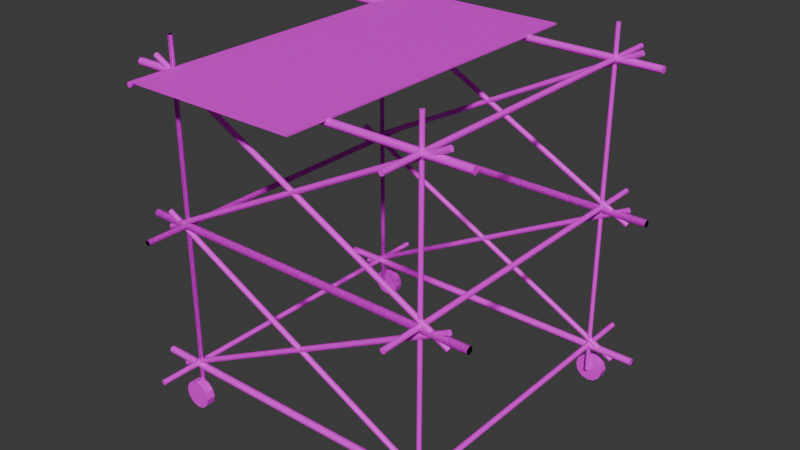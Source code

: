 # Source: scaffolding.blend  (saved by Blender 5.0.119; exported with 4.5.12 LTS)
import bpy
from mathutils import Matrix  # noqa: F401  (used for matrix-valued properties, if any)

bpy.ops.wm.read_factory_settings(use_empty=True)
scene = bpy.context.scene
scene.name = 'Scene'

# ---- collections
col_collection = bpy.data.collections.new('Collection'); scene.collection.children.link(col_collection)

# ---- images (referenced by path relative to the original .blend; pixels are not part of the script)
import os
ASSET_DIR = os.environ.get("B2B_ASSET_DIR", "")  # directory of the original .blend (textures are referenced by path, not embedded)
HERE = os.path.dirname(os.path.abspath(__file__))  # packed textures are extracted next to this script under _unpacked/

def load_image(name, relpath, width, height, colorspace="sRGB"):
    """Load a texture the original file referenced (path relative to the .blend, or extracted next to this script)."""
    p = next((c for c in (os.path.join(HERE, relpath), os.path.join(ASSET_DIR, relpath)) if relpath and os.path.exists(c)), "")
    if p:
        img = bpy.data.images.load(p, check_existing=True)
        img.name = name
    else:  # same state as the original file: an image datablock whose file is absent (Cycles renders it pink)
        img = bpy.data.images.new(name, width, height)
        img.source = "FILE"
        img.filepath = "//" + (relpath or name)
    img.colorspace_settings.name = colorspace
    return img
img_lightwood_jpg = load_image('lightwood.jpg', 'lightwood.jpg', 1024, 1024, 'sRGB')
img_wheel_jpg = load_image('wheel.jpg', 'wheel.jpg', 1024, 1024, 'sRGB')

# ---- materials (node trees are filled in below, after node groups)
mat_material_003 = bpy.data.materials.new('Material.003')
mat_material_002 = bpy.data.materials.new('Material.002')
mat_material_001 = bpy.data.materials.new('Material.001')

# ---- material node trees
mat_material_003.use_nodes = True; mat_material_003.node_tree.nodes.clear()
_N = mat_material_003.node_tree.nodes; _L = mat_material_003.node_tree.links
n0 = _N.new('ShaderNodeBsdfPrincipled'); n0.name = 'Principled BSDF'; n0.location = (-200, 100)
n1 = _N.new('ShaderNodeOutputMaterial'); n1.name = 'Material Output'; n1.location = (200, 100)
n2 = _N.new('ShaderNodeTexImage'); n2.name = 'Image Texture'; n2.location = (-490, 80)
n2.image = img_lightwood_jpg
_L.new(n0.outputs[0], n1.inputs[0])
_L.new(n2.outputs[0], n0.inputs[0])
n1.is_active_output = True
mat_material_002.use_nodes = True; mat_material_002.node_tree.nodes.clear()
_N = mat_material_002.node_tree.nodes; _L = mat_material_002.node_tree.links
n0 = _N.new('ShaderNodeBsdfPrincipled'); n0.name = 'Principled BSDF'; n0.location = (-200, 100)
n1 = _N.new('ShaderNodeOutputMaterial'); n1.name = 'Material Output'; n1.location = (200, 100)
n2 = _N.new('ShaderNodeTexImage'); n2.name = 'Image Texture'; n2.location = (-490, 80)
n2.image = img_lightwood_jpg
_L.new(n0.outputs[0], n1.inputs[0])
_L.new(n2.outputs[0], n0.inputs[0])
n1.is_active_output = True
mat_material_001.use_nodes = True; mat_material_001.node_tree.nodes.clear()
_N = mat_material_001.node_tree.nodes; _L = mat_material_001.node_tree.links
n0 = _N.new('ShaderNodeBsdfPrincipled'); n0.name = 'Principled BSDF'; n0.location = (-200, 100)
n1 = _N.new('ShaderNodeOutputMaterial'); n1.name = 'Material Output'; n1.location = (200, 100)
n2 = _N.new('ShaderNodeTexImage'); n2.name = 'Image Texture'; n2.location = (-490, 80)
n2.image = img_wheel_jpg
_L.new(n0.outputs[0], n1.inputs[0])
_L.new(n2.outputs[0], n0.inputs[0])
n1.is_active_output = True

# ---- world
world_world = bpy.data.worlds.new('World'); scene.world = world_world
world_world.use_nodes = True; world_world.node_tree.nodes.clear()
_N = world_world.node_tree.nodes; _L = world_world.node_tree.links
n0 = _N.new('ShaderNodeOutputWorld'); n0.name = 'World Output'; n0.location = (200, 100)
n1 = _N.new('ShaderNodeBackground'); n1.name = 'Background'; n1.location = (-200, 100)
n1.inputs[0].default_value = (0.05088, 0.05088, 0.05088, 1.0)
_L.new(n1.outputs[0], n0.inputs[0])
n0.is_active_output = True
world_world.color = (0.05088, 0.05088, 0.05088)
world_world.sun_shadow_jitter_overblur = 0.0

# ---- meshes
me_cube_001 = bpy.data.meshes.new('Cube.001')
me_cube_001.from_pydata([(-0.7405, -1.0, 0.8306), (-0.7405, -1.0, 0.8406), (-0.7405, 1.0, 0.8306), (-0.7405, 1.0, 0.8406), (0.2595, -1.0, 0.8306), (0.2595, -1.0, 0.8406), (0.2595, 1.0, 0.8306), (0.2595, 1.0, 0.8406), (0.7607, 1.0, -0.8128), (0.7607, -1.0, -0.8128), (0.7682, 1.0, -0.8148), (0.7682, -1.0, -0.8148), (0.7737, 1.0, -0.8203), (0.7737, -1.0, -0.8203), (0.7757, 1.0, -0.8278), (0.7757, -1.0, -0.8278), (0.7737, 1.0, -0.8353), (0.7737, -1.0, -0.8353), (0.7682, 1.0, -0.8408), (0.7682, -1.0, -0.8408), (0.7607, 1.0, -0.8428), (0.7607, -1.0, -0.8428), (0.7532, 1.0, -0.8408), (0.7532, -1.0, -0.8408), (0.7477, 1.0, -0.8353), (0.7477, -1.0, -0.8353), (0.7457, 1.0, -0.8278), (0.7457, -1.0, -0.8278), (0.7477, 1.0, -0.8203), (0.7477, -1.0, -0.8203), (0.7532, 1.0, -0.8148), (0.7532, -1.0, -0.8148), (-0.8746, 0.765, -0.04259), (0.9023, 0.765, 0.8752), (-0.8712, 0.763, -0.04925), (0.9058, 0.763, 0.8686), (-0.8687, 0.7575, -0.05413), (0.9083, 0.7575, 0.8637), (-0.8677, 0.75, -0.05592), (0.9092, 0.75, 0.8619), (-0.8687, 0.7425, -0.05413), (0.9083, 0.7425, 0.8637), (-0.8712, 0.737, -0.04925), (0.9058, 0.737, 0.8686), (-0.8746, 0.735, -0.04259), (0.9023, 0.735, 0.8752), (-0.8781, 0.737, -0.03592), (0.8989, 0.737, 0.8819), (-0.8806, 0.7425, -0.03105), (0.8964, 0.7425, 0.8868), (-0.8815, 0.75, -0.02926), (0.8955, 0.75, 0.8886), (-0.8806, 0.7575, -0.03105), (0.8964, 0.7575, 0.8868), (-0.8781, 0.763, -0.03592), (0.8989, 0.763, 0.8819), (-0.8746, 0.765, 0.04259), (0.9023, 0.765, -0.8752), (-0.8712, 0.763, 0.04925), (0.9058, 0.763, -0.8686), (-0.8687, 0.7575, 0.05413), (0.9083, 0.7575, -0.8637), (-0.8677, 0.75, 0.05592), (0.9092, 0.75, -0.8619), (-0.8687, 0.7425, 0.05413), (0.9083, 0.7425, -0.8637), (-0.8712, 0.737, 0.04925), (0.9058, 0.737, -0.8686), (-0.8746, 0.735, 0.04259), (0.9023, 0.735, -0.8752), (-0.8781, 0.737, 0.03592), (0.8989, 0.737, -0.8819), (-0.8806, 0.7425, 0.03105), (0.8964, 0.7425, -0.8868), (-0.8815, 0.75, 0.02926), (0.8955, 0.75, -0.8886), (-0.8806, 0.7575, 0.03105), (0.8964, 0.7575, -0.8868), (-0.8781, 0.763, 0.03592), (0.8989, 0.763, -0.8819), (0.9151, 0.765, -0.04259), (-0.8619, 0.765, 0.8752), (0.9117, 0.763, -0.04925), (-0.8653, 0.763, 0.8686), (0.9091, 0.7575, -0.05413), (-0.8678, 0.7575, 0.8637), (0.9082, 0.75, -0.05592), (-0.8688, 0.75, 0.8619), (0.9091, 0.7425, -0.05413), (-0.8678, 0.7425, 0.8637), (0.9117, 0.737, -0.04925), (-0.8653, 0.737, 0.8686), (0.9151, 0.735, -0.04259), (-0.8619, 0.735, 0.8752), (0.9185, 0.737, -0.03592), (-0.8584, 0.737, 0.8819), (0.9211, 0.7425, -0.03105), (-0.8559, 0.7425, 0.8868), (0.922, 0.75, -0.02926), (-0.855, 0.75, 0.8886), (0.9211, 0.7575, -0.03105), (-0.8559, 0.7575, 0.8868), (0.9185, 0.763, -0.03592), (-0.8584, 0.763, 0.8819), (0.9151, 0.765, 0.04259), (-0.8619, 0.765, -0.8752), (0.9117, 0.763, 0.04925), (-0.8653, 0.763, -0.8686), (0.9091, 0.7575, 0.05413), (-0.8678, 0.7575, -0.8637), (0.9082, 0.75, 0.05592), (-0.8688, 0.75, -0.8619), (0.9091, 0.7425, 0.05413), (-0.8678, 0.7425, -0.8637), (0.9117, 0.737, 0.04925), (-0.8653, 0.737, -0.8686), (0.9151, 0.735, 0.04259), (-0.8619, 0.735, -0.8752), (0.9185, 0.737, 0.03592), (-0.8584, 0.737, -0.8819), (0.9211, 0.7425, 0.03105), (-0.8559, 0.7425, -0.8868), (0.922, 0.75, 0.02926), (-0.855, 0.75, -0.8886), (0.9211, 0.7575, 0.03105), (-0.8559, 0.7575, -0.8868), (0.9185, 0.763, 0.03592), (-0.8584, 0.763, -0.8819), (-0.7421, 0.7625, -1.0), (-0.7421, 0.7625, 1.0), (-0.7358, 0.7608, -1.0), (-0.7358, 0.7608, 1.0), (-0.7312, 0.7563, -1.0), (-0.7312, 0.7563, 1.0), (-0.7296, 0.75, -1.0), (-0.7296, 0.75, 1.0), (-0.7312, 0.7437, -1.0), (-0.7312, 0.7438, 1.0), (-0.7358, 0.7392, -1.0), (-0.7358, 0.7392, 1.0), (-0.7421, 0.7375, -1.0), (-0.7421, 0.7375, 1.0), (-0.7483, 0.7392, -1.0), (-0.7483, 0.7392, 1.0), (-0.7529, 0.7437, -1.0), (-0.7529, 0.7438, 1.0), (-0.7546, 0.75, -1.0), (-0.7546, 0.75, 1.0), (-0.7529, 0.7563, -1.0), (-0.7529, 0.7563, 1.0), (-0.7483, 0.7608, -1.0), (-0.7483, 0.7608, 1.0), (-0.7421, 0.7625, -1.0), (-0.7421, 0.7625, 1.0), (-0.7358, 0.7608, -1.0), (-0.7358, 0.7608, 1.0), (-0.7312, 0.7563, -1.0), (-0.7312, 0.7563, 1.0), (-0.7296, 0.75, -1.0), (-0.7296, 0.75, 1.0), (-0.7312, 0.7437, -1.0), (-0.7312, 0.7438, 1.0), (-0.7358, 0.7392, -1.0), (-0.7358, 0.7392, 1.0), (-0.7421, 0.7375, -1.0), (-0.7421, 0.7375, 1.0), (-0.7483, 0.7392, -1.0), (-0.7483, 0.7392, 1.0), (-0.7529, 0.7437, -1.0), (-0.7529, 0.7438, 1.0), (-0.7546, 0.75, -1.0), (-0.7546, 0.75, 1.0), (-0.7529, 0.7563, -1.0), (-0.7529, 0.7563, 1.0), (-0.7483, 0.7608, -1.0), (-0.7483, 0.7608, 1.0), (0.7573, 0.7625, -1.0), (0.7573, 0.7625, 1.0), (0.7635, 0.7608, -1.0), (0.7635, 0.7608, 1.0), (0.7681, 0.7563, -1.0), (0.7681, 0.7563, 1.0), (0.7698, 0.75, -1.0), (0.7698, 0.75, 1.0), (0.7681, 0.7437, -1.0), (0.7681, 0.7438, 1.0), (0.7635, 0.7392, -1.0), (0.7635, 0.7392, 1.0), (0.7573, 0.7375, -1.0), (0.7573, 0.7375, 1.0), (0.751, 0.7392, -1.0), (0.751, 0.7392, 1.0), (0.7465, 0.7437, -1.0), (0.7465, 0.7438, 1.0), (0.7448, 0.75, -1.0), (0.7448, 0.75, 1.0), (0.7465, 0.7563, -1.0), (0.7465, 0.7563, 1.0), (0.751, 0.7608, -1.0), (0.751, 0.7608, 1.0), (-0.9798, 0.77, -5.96e-08), (1.02, 0.77, -1.192e-07), (-0.9798, 0.7673, -0.01), (1.02, 0.7673, -0.01), (-0.9798, 0.76, -0.01732), (1.02, 0.76, -0.01732), (-0.9798, 0.75, -0.02), (1.02, 0.75, -0.02), (-0.9798, 0.74, -0.01732), (1.02, 0.74, -0.01732), (-0.9798, 0.7327, -0.01), (1.02, 0.7327, -0.01), (-0.9798, 0.73, -5.96e-08), (1.02, 0.73, -1.192e-07), (-0.9798, 0.7327, 0.01), (1.02, 0.7327, 0.01), (-0.9798, 0.74, 0.01732), (1.02, 0.74, 0.01732), (-0.9798, 0.75, 0.02), (1.02, 0.75, 0.02), (-0.9798, 0.76, 0.01732), (1.02, 0.76, 0.01732), (-0.9798, 0.7673, 0.01), (1.02, 0.7673, 0.01), (-0.9798, 0.77, -5.96e-08), (1.02, 0.77, -1.192e-07), (-0.9798, 0.7673, -0.01), (1.02, 0.7673, -0.01), (-0.9798, 0.76, -0.01732), (1.02, 0.76, -0.01732), (-0.9798, 0.75, -0.02), (1.02, 0.75, -0.02), (-0.9798, 0.74, -0.01732), (1.02, 0.74, -0.01732), (-0.9798, 0.7327, -0.01), (1.02, 0.7327, -0.01), (-0.9798, 0.73, -5.96e-08), (1.02, 0.73, -1.192e-07), (-0.9798, 0.7327, 0.01), (1.02, 0.7327, 0.01), (-0.9798, 0.74, 0.01732), (1.02, 0.74, 0.01732), (-0.9798, 0.75, 0.02), (1.02, 0.75, 0.02), (-0.9798, 0.76, 0.01732), (1.02, 0.76, 0.01732), (-0.9798, 0.7673, 0.01), (1.02, 0.7673, 0.01), (-0.9798, 0.77, 0.8172), (1.02, 0.77, 0.8172), (-0.9798, 0.7673, 0.8072), (1.02, 0.7673, 0.8072), (-0.9798, 0.76, 0.7998), (1.02, 0.76, 0.7998), (-0.9798, 0.75, 0.7972), (1.02, 0.75, 0.7972), (-0.9798, 0.74, 0.7998), (1.02, 0.74, 0.7998), (-0.9798, 0.7327, 0.8072), (1.02, 0.7327, 0.8072), (-0.9798, 0.73, 0.8172), (1.02, 0.73, 0.8172), (-0.9798, 0.7327, 0.8272), (1.02, 0.7327, 0.8272), (-0.9798, 0.74, 0.8345), (1.02, 0.74, 0.8345), (-0.9798, 0.75, 0.8372), (1.02, 0.75, 0.8372), (-0.9798, 0.76, 0.8345), (1.02, 0.76, 0.8345), (-0.9798, 0.7673, 0.8272), (1.02, 0.7673, 0.8272), (-0.9798, 0.77, -0.8392), (1.02, 0.77, -0.8392), (-0.9798, 0.7673, -0.8492), (1.02, 0.7673, -0.8492), (-0.9798, 0.76, -0.8566), (1.02, 0.76, -0.8566), (-0.9798, 0.75, -0.8592), (1.02, 0.75, -0.8592), (-0.9798, 0.74, -0.8566), (1.02, 0.74, -0.8566), (-0.9798, 0.7327, -0.8492), (1.02, 0.7327, -0.8492), (-0.9798, 0.73, -0.8392), (1.02, 0.73, -0.8392), (-0.9798, 0.7327, -0.8292), (1.02, 0.7327, -0.8292), (-0.9798, 0.74, -0.8219), (1.02, 0.74, -0.8219), (-0.9798, 0.75, -0.8192), (1.02, 0.75, -0.8192), (-0.9798, 0.76, -0.8219), (1.02, 0.76, -0.8219), (-0.9798, 0.7673, -0.8292), (1.02, 0.7673, -0.8292), (-0.8746, -0.765, -0.04259), (0.9023, -0.765, 0.8752), (-0.8712, -0.763, -0.04925), (0.9058, -0.763, 0.8686), (-0.8687, -0.7575, -0.05413), (0.9083, -0.7575, 0.8637), (-0.8677, -0.75, -0.05592), (0.9092, -0.75, 0.8619), (-0.8687, -0.7425, -0.05413), (0.9083, -0.7425, 0.8637), (-0.8712, -0.737, -0.04925), (0.9058, -0.737, 0.8686), (-0.8746, -0.735, -0.04259), (0.9023, -0.735, 0.8752), (-0.8781, -0.737, -0.03592), (0.8989, -0.737, 0.8819), (-0.8806, -0.7425, -0.03105), (0.8964, -0.7425, 0.8868), (-0.8815, -0.75, -0.02926), (0.8955, -0.75, 0.8886), (-0.8806, -0.7575, -0.03105), (0.8964, -0.7575, 0.8868), (-0.8781, -0.763, -0.03592), (0.8989, -0.763, 0.8819), (-0.8746, -0.765, 0.04259), (0.9023, -0.765, -0.8752), (-0.8712, -0.763, 0.04925), (0.9058, -0.763, -0.8686), (-0.8687, -0.7575, 0.05413), (0.9083, -0.7575, -0.8637), (-0.8677, -0.75, 0.05592), (0.9092, -0.75, -0.8619), (-0.8687, -0.7425, 0.05413), (0.9083, -0.7425, -0.8637), (-0.8712, -0.737, 0.04925), (0.9058, -0.737, -0.8686), (-0.8746, -0.735, 0.04259), (0.9023, -0.735, -0.8752), (-0.8781, -0.737, 0.03592), (0.8989, -0.737, -0.8819), (-0.8806, -0.7425, 0.03105), (0.8964, -0.7425, -0.8868), (-0.8815, -0.75, 0.02926), (0.8955, -0.75, -0.8886), (-0.8806, -0.7575, 0.03105), (0.8964, -0.7575, -0.8868), (-0.8781, -0.763, 0.03592), (0.8989, -0.763, -0.8819), (0.9151, -0.765, -0.04259), (-0.8619, -0.765, 0.8752), (0.9117, -0.763, -0.04925), (-0.8653, -0.763, 0.8686), (0.9091, -0.7575, -0.05413), (-0.8678, -0.7575, 0.8637), (0.9082, -0.75, -0.05592), (-0.8688, -0.75, 0.8619), (0.9091, -0.7425, -0.05413), (-0.8678, -0.7425, 0.8637), (0.9117, -0.737, -0.04925), (-0.8653, -0.737, 0.8686), (0.9151, -0.735, -0.04259), (-0.8619, -0.735, 0.8752), (0.9185, -0.737, -0.03592), (-0.8584, -0.737, 0.8819), (0.9211, -0.7425, -0.03105), (-0.8559, -0.7425, 0.8868), (0.922, -0.75, -0.02926), (-0.855, -0.75, 0.8886), (0.9211, -0.7575, -0.03105), (-0.8559, -0.7575, 0.8868), (0.9185, -0.763, -0.03592), (-0.8584, -0.763, 0.8819), (0.9151, -0.765, 0.04259), (-0.8619, -0.765, -0.8752), (0.9117, -0.763, 0.04925), (-0.8653, -0.763, -0.8686), (0.9091, -0.7575, 0.05413), (-0.8678, -0.7575, -0.8637), (0.9082, -0.75, 0.05592), (-0.8688, -0.75, -0.8619), (0.9091, -0.7425, 0.05413), (-0.8678, -0.7425, -0.8637), (0.9117, -0.737, 0.04925), (-0.8653, -0.737, -0.8686), (0.9151, -0.735, 0.04259), (-0.8619, -0.735, -0.8752), (0.9185, -0.737, 0.03592), (-0.8584, -0.737, -0.8819), (0.9211, -0.7425, 0.03105), (-0.8559, -0.7425, -0.8868), (0.922, -0.75, 0.02926), (-0.855, -0.75, -0.8886), (0.9211, -0.7575, 0.03105), (-0.8559, -0.7575, -0.8868), (0.9185, -0.763, 0.03592), (-0.8584, -0.763, -0.8819), (-0.7421, -0.7625, -1.0), (-0.7421, -0.7625, 1.0), (-0.7358, -0.7608, -1.0), (-0.7358, -0.7608, 1.0), (-0.7312, -0.7563, -1.0), (-0.7312, -0.7562, 1.0), (-0.7296, -0.75, -1.0), (-0.7296, -0.75, 1.0), (-0.7312, -0.7437, -1.0), (-0.7312, -0.7437, 1.0), (-0.7358, -0.7392, -1.0), (-0.7358, -0.7392, 1.0), (-0.7421, -0.7375, -1.0), (-0.7421, -0.7375, 1.0), (-0.7483, -0.7392, -1.0), (-0.7483, -0.7392, 1.0), (-0.7529, -0.7437, -1.0), (-0.7529, -0.7437, 1.0), (-0.7546, -0.75, -1.0), (-0.7546, -0.75, 1.0), (-0.7529, -0.7563, -1.0), (-0.7529, -0.7562, 1.0), (-0.7483, -0.7608, -1.0), (-0.7483, -0.7608, 1.0), (-0.7421, -0.7625, -1.0), (-0.7421, -0.7625, 1.0), (-0.7358, -0.7608, -1.0), (-0.7358, -0.7608, 1.0), (-0.7312, -0.7563, -1.0), (-0.7312, -0.7562, 1.0), (-0.7296, -0.75, -1.0), (-0.7296, -0.75, 1.0), (-0.7312, -0.7437, -1.0), (-0.7312, -0.7437, 1.0), (-0.7358, -0.7392, -1.0), (-0.7358, -0.7392, 1.0), (-0.7421, -0.7375, -1.0), (-0.7421, -0.7375, 1.0), (-0.7483, -0.7392, -1.0), (-0.7483, -0.7392, 1.0), (-0.7529, -0.7437, -1.0), (-0.7529, -0.7437, 1.0), (-0.7546, -0.75, -1.0), (-0.7546, -0.75, 1.0), (-0.7529, -0.7563, -1.0), (-0.7529, -0.7562, 1.0), (-0.7483, -0.7608, -1.0), (-0.7483, -0.7608, 1.0), (0.7573, -0.7625, -1.0), (0.7573, -0.7625, 1.0), (0.7635, -0.7608, -1.0), (0.7635, -0.7608, 1.0), (0.7681, -0.7563, -1.0), (0.7681, -0.7562, 1.0), (0.7698, -0.75, -1.0), (0.7698, -0.75, 1.0), (0.7681, -0.7437, -1.0), (0.7681, -0.7437, 1.0), (0.7635, -0.7392, -1.0), (0.7635, -0.7392, 1.0), (0.7573, -0.7375, -1.0), (0.7573, -0.7375, 1.0), (0.751, -0.7392, -1.0), (0.751, -0.7392, 1.0), (0.7465, -0.7437, -1.0), (0.7465, -0.7437, 1.0), (0.7448, -0.75, -1.0), (0.7448, -0.75, 1.0), (0.7465, -0.7563, -1.0), (0.7465, -0.7562, 1.0), (0.751, -0.7608, -1.0), (0.751, -0.7608, 1.0), (-0.9798, -0.77, 0.0), (1.02, -0.77, -1.192e-07), (-0.9798, -0.7673, -0.01), (1.02, -0.7673, -0.01), (-0.9798, -0.76, -0.01732), (1.02, -0.76, -0.01732), (-0.9798, -0.75, -0.02), (1.02, -0.75, -0.02), (-0.9798, -0.74, -0.01732), (1.02, -0.74, -0.01732), (-0.9798, -0.7327, -0.01), (1.02, -0.7327, -0.01), (-0.9798, -0.73, 0.0), (1.02, -0.73, -1.192e-07), (-0.9798, -0.7327, 0.01), (1.02, -0.7327, 0.01), (-0.9798, -0.74, 0.01732), (1.02, -0.74, 0.01732), (-0.9798, -0.75, 0.02), (1.02, -0.75, 0.02), (-0.9798, -0.76, 0.01732), (1.02, -0.76, 0.01732), (-0.9798, -0.7673, 0.01), (1.02, -0.7673, 0.01), (-0.9798, -0.77, 0.0), (1.02, -0.77, -1.192e-07), (-0.9798, -0.7673, -0.01), (1.02, -0.7673, -0.01), (-0.9798, -0.76, -0.01732), (1.02, -0.76, -0.01732), (-0.9798, -0.75, -0.02), (1.02, -0.75, -0.02), (-0.9798, -0.74, -0.01732), (1.02, -0.74, -0.01732), (-0.9798, -0.7327, -0.01), (1.02, -0.7327, -0.01), (-0.9798, -0.73, 0.0), (1.02, -0.73, -1.192e-07), (-0.9798, -0.7327, 0.01), (1.02, -0.7327, 0.01), (-0.9798, -0.74, 0.01732), (1.02, -0.74, 0.01732), (-0.9798, -0.75, 0.02), (1.02, -0.75, 0.02), (-0.9798, -0.76, 0.01732), (1.02, -0.76, 0.01732), (-0.9798, -0.7673, 0.01), (1.02, -0.7673, 0.01), (-0.9798, -0.77, 0.8172), (1.02, -0.77, 0.8172), (-0.9798, -0.7673, 0.8072), (1.02, -0.7673, 0.8072), (-0.9798, -0.76, 0.7998), (1.02, -0.76, 0.7998), (-0.9798, -0.75, 0.7972), (1.02, -0.75, 0.7972), (-0.9798, -0.74, 0.7998), (1.02, -0.74, 0.7998), (-0.9798, -0.7327, 0.8072), (1.02, -0.7327, 0.8072), (-0.9798, -0.73, 0.8172), (1.02, -0.73, 0.8172), (-0.9798, -0.7327, 0.8272), (1.02, -0.7327, 0.8272), (-0.9798, -0.74, 0.8345), (1.02, -0.74, 0.8345), (-0.9798, -0.75, 0.8372), (1.02, -0.75, 0.8372), (-0.9798, -0.76, 0.8345), (1.02, -0.76, 0.8345), (-0.9798, -0.7673, 0.8272), (1.02, -0.7673, 0.8272), (-0.9798, -0.77, -0.8392), (1.02, -0.77, -0.8392), (-0.9798, -0.7673, -0.8492), (1.02, -0.7673, -0.8492), (-0.9798, -0.76, -0.8566), (1.02, -0.76, -0.8566), (-0.9798, -0.75, -0.8592), (1.02, -0.75, -0.8592), (-0.9798, -0.74, -0.8566), (1.02, -0.74, -0.8566), (-0.9798, -0.7327, -0.8492), (1.02, -0.7327, -0.8492), (-0.9798, -0.73, -0.8392), (1.02, -0.73, -0.8392), (-0.9798, -0.7327, -0.8292), (1.02, -0.7327, -0.8292), (-0.9798, -0.74, -0.8219), (1.02, -0.74, -0.8219), (-0.9798, -0.75, -0.8192), (1.02, -0.75, -0.8192), (-0.9798, -0.76, -0.8219), (1.02, -0.76, -0.8219), (-0.9798, -0.7673, -0.8292), (1.02, -0.7673, -0.8292), (-0.7532, 1.0, 0.015), (-0.7532, -1.0, 0.015), (-0.7457, 1.0, 0.01299), (-0.7457, -1.0, 0.01299), (-0.7403, 1.0, 0.0075), (-0.7403, -1.0, 0.0075), (-0.7382, 1.0, 0.0), (-0.7382, -1.0, -1.192e-07), (-0.7403, 1.0, -0.0075), (-0.7403, -1.0, -0.0075), (-0.7457, 1.0, -0.01299), (-0.7457, -1.0, -0.01299), (-0.7532, 1.0, -0.015), (-0.7532, -1.0, -0.015), (-0.7607, 1.0, -0.01299), (-0.7607, -1.0, -0.01299), (-0.7662, 1.0, -0.0075), (-0.7662, -1.0, -0.0075), (-0.7682, 1.0, 0.0), (-0.7682, -1.0, -1.192e-07), (-0.7662, 1.0, 0.0075), (-0.7662, -1.0, 0.0075), (-0.7607, 1.0, 0.01299), (-0.7607, -1.0, 0.01299), (-0.7532, 1.0, 0.015), (-0.7532, -1.0, 0.015), (-0.7457, 1.0, 0.01299), (-0.7457, -1.0, 0.01299), (-0.7403, 1.0, 0.0075), (-0.7403, -1.0, 0.0075), (-0.7382, 1.0, 0.0), (-0.7382, -1.0, -1.192e-07), (-0.7403, 1.0, -0.0075), (-0.7403, -1.0, -0.0075), (-0.7457, 1.0, -0.01299), (-0.7457, -1.0, -0.01299), (-0.7532, 1.0, -0.015), (-0.7532, -1.0, -0.015), (-0.7607, 1.0, -0.01299), (-0.7607, -1.0, -0.01299), (-0.7662, 1.0, -0.0075), (-0.7662, -1.0, -0.0075), (-0.7682, 1.0, 0.0), (-0.7682, -1.0, -1.192e-07), (-0.7662, 1.0, 0.0075), (-0.7662, -1.0, 0.0075), (-0.7607, 1.0, 0.01299), (-0.7607, -1.0, 0.01299), (-0.7532, 1.0, 0.8335), (-0.7532, -1.0, 0.8335), (-0.7457, 1.0, 0.8314), (-0.7457, -1.0, 0.8314), (-0.7403, 1.0, 0.826), (-0.7403, -1.0, 0.826), (-0.7382, 1.0, 0.8185), (-0.7382, -1.0, 0.8185), (-0.7403, 1.0, 0.811), (-0.7403, -1.0, 0.811), (-0.7457, 1.0, 0.8055), (-0.7457, -1.0, 0.8055), (-0.7532, 1.0, 0.8035), (-0.7532, -1.0, 0.8035), (-0.7607, 1.0, 0.8055), (-0.7607, -1.0, 0.8055), (-0.7662, 1.0, 0.811), (-0.7662, -1.0, 0.811), (-0.7682, 1.0, 0.8185), (-0.7682, -1.0, 0.8185), (-0.7662, 1.0, 0.826), (-0.7662, -1.0, 0.826), (-0.7607, 1.0, 0.8314), (-0.7607, -1.0, 0.8314), (-0.7532, 1.0, -0.8105), (-0.7532, -1.0, -0.8105), (-0.7457, 1.0, -0.8125), (-0.7457, -1.0, -0.8125), (-0.7403, 1.0, -0.818), (-0.7403, -1.0, -0.818), (-0.7382, 1.0, -0.8255), (-0.7382, -1.0, -0.8255), (-0.7403, 1.0, -0.833), (-0.7403, -1.0, -0.833), (-0.7457, 1.0, -0.8384), (-0.7457, -1.0, -0.8384), (-0.7532, 1.0, -0.8405), (-0.7532, -1.0, -0.8405), (-0.7607, 1.0, -0.8384), (-0.7607, -1.0, -0.8384), (-0.7662, 1.0, -0.833), (-0.7662, -1.0, -0.833), (-0.7682, 1.0, -0.8255), (-0.7682, -1.0, -0.8255), (-0.7662, 1.0, -0.818), (-0.7662, -1.0, -0.818), (-0.7607, 1.0, -0.8125), (-0.7607, -1.0, -0.8125), (0.7607, 1.0, 0.8335), (0.7607, -1.0, 0.8335), (0.7682, 1.0, 0.8314), (0.7682, -1.0, 0.8314), (0.7737, 1.0, 0.826), (0.7737, -1.0, 0.826), (0.7757, 1.0, 0.8185), (0.7757, -1.0, 0.8185), (0.7737, 1.0, 0.811), (0.7737, -1.0, 0.811), (0.7682, 1.0, 0.8055), (0.7682, -1.0, 0.8055), (0.7607, 1.0, 0.8035), (0.7607, -1.0, 0.8035), (0.7532, 1.0, 0.8055), (0.7532, -1.0, 0.8055), (0.7477, 1.0, 0.811), (0.7477, -1.0, 0.811), (0.7457, 1.0, 0.8185), (0.7457, -1.0, 0.8185), (0.7477, 1.0, 0.826), (0.7477, -1.0, 0.826), (0.7532, 1.0, 0.8314), (0.7532, -1.0, 0.8314), (0.7607, 1.0, 0.02983), (0.7607, -1.0, 0.02983), (0.7682, 1.0, 0.02782), (0.7682, -1.0, 0.02782), (0.7737, 1.0, 0.02233), (0.7737, -1.0, 0.02233), (0.7757, 1.0, 0.01483), (0.7757, -1.0, 0.01483), (0.7737, 1.0, 0.007333), (0.7737, -1.0, 0.007333), (0.7682, 1.0, 0.001843), (0.7682, -1.0, 0.001843), (0.7607, 1.0, -0.0001669), (0.7607, -1.0, -0.0001671), (0.7532, 1.0, 0.001843), (0.7532, -1.0, 0.001843), (0.7477, 1.0, 0.007333), (0.7477, -1.0, 0.007333), (0.7457, 1.0, 0.01483), (0.7457, -1.0, 0.01483), (0.7477, 1.0, 0.02233), (0.7477, -1.0, 0.02233), (0.7532, 1.0, 0.02782), (0.7532, -1.0, 0.02782), (0.7583, 0.8177, -0.9186), (0.7583, 0.7677, -0.9186), (0.7983, 0.8177, -0.9293), (0.7983, 0.7677, -0.9293), (0.8276, 0.8177, -0.9586), (0.8276, 0.7677, -0.9586), (0.8383, 0.8177, -0.9986), (0.8383, 0.7677, -0.9986), (0.8276, 0.8177, -1.039), (0.8276, 0.7677, -1.039), (0.7983, 0.8177, -1.068), (0.7983, 0.7677, -1.068), (0.7583, 0.8177, -1.079), (0.7583, 0.7677, -1.079), (0.7183, 0.8177, -1.068), (0.7183, 0.7677, -1.068), (0.689, 0.8177, -1.039), (0.689, 0.7677, -1.039), (0.6783, 0.8177, -0.9986), (0.6783, 0.7677, -0.9986), (0.689, 0.8177, -0.9586), (0.689, 0.7677, -0.9586), (0.7183, 0.8177, -0.9293), (0.7183, 0.7677, -0.9293), (-0.7305, 0.8177, -0.9186), (-0.7305, 0.7677, -0.9186), (-0.6905, 0.8177, -0.9293), (-0.6905, 0.7677, -0.9293), (-0.6612, 0.8177, -0.9586), (-0.6612, 0.7677, -0.9586), (-0.6505, 0.8177, -0.9986), (-0.6505, 0.7677, -0.9986), (-0.6612, 0.8177, -1.039), (-0.6612, 0.7677, -1.039), (-0.6905, 0.8177, -1.068), (-0.6905, 0.7677, -1.068), (-0.7305, 0.8177, -1.079), (-0.7305, 0.7677, -1.079), (-0.7705, 0.8177, -1.068), (-0.7705, 0.7677, -1.068), (-0.7998, 0.8177, -1.039), (-0.7998, 0.7677, -1.039), (-0.8105, 0.8177, -0.9986), (-0.8105, 0.7677, -0.9986), (-0.7998, 0.8177, -0.9586), (-0.7998, 0.7677, -0.9586), (-0.7705, 0.8177, -0.9293), (-0.7705, 0.7677, -0.9293), (-0.7305, -0.7578, -0.9186), (-0.7305, -0.8078, -0.9186), (-0.6905, -0.7578, -0.9293), (-0.6905, -0.8078, -0.9293), (-0.6612, -0.7578, -0.9586), (-0.6612, -0.8078, -0.9586), (-0.6505, -0.7578, -0.9986), (-0.6505, -0.8078, -0.9986), (-0.6612, -0.7578, -1.039), (-0.6612, -0.8078, -1.039), (-0.6905, -0.7578, -1.068), (-0.6905, -0.8078, -1.068), (-0.7305, -0.7578, -1.079), (-0.7305, -0.8078, -1.079), (-0.7705, -0.7578, -1.068), (-0.7705, -0.8078, -1.068), (-0.7998, -0.7578, -1.039), (-0.7998, -0.8078, -1.039), (-0.8105, -0.7578, -0.9986), (-0.8105, -0.8078, -0.9986), (-0.7998, -0.7578, -0.9586), (-0.7998, -0.8078, -0.9586), (-0.7705, -0.7578, -0.9293), (-0.7705, -0.8078, -0.9293), (0.7581, -0.7578, -0.9186), (0.7581, -0.8078, -0.9186), (0.7981, -0.7578, -0.9293), (0.7981, -0.8078, -0.9293), (0.8274, -0.7578, -0.9586), (0.8274, -0.8078, -0.9586), (0.8381, -0.7578, -0.9986), (0.8381, -0.8078, -0.9986), (0.8274, -0.7578, -1.039), (0.8274, -0.8078, -1.039), (0.7981, -0.7578, -1.068), (0.7981, -0.8078, -1.068), (0.7581, -0.7578, -1.079), (0.7581, -0.8078, -1.079), (0.7181, -0.7578, -1.068), (0.7181, -0.8078, -1.068), (0.6889, -0.7578, -1.039), (0.6889, -0.8078, -1.039), (0.6781, -0.7578, -0.9986), (0.6781, -0.8078, -0.9986), (0.6889, -0.7578, -0.9586), (0.6889, -0.8078, -0.9586), (0.7181, -0.7578, -0.9293), (0.7181, -0.8078, -0.9293)], [], [(0, 1, 3, 2), (2, 3, 7, 6), (6, 7, 5, 4), (4, 5, 1, 0), (2, 6, 4, 0), (7, 3, 1, 5), (8, 9, 11, 10), (10, 11, 13, 12), (12, 13, 15, 14), (14, 15, 17, 16), (16, 17, 19, 18), (18, 19, 21, 20), (20, 21, 23, 22), (22, 23, 25, 24), (24, 25, 27, 26), (26, 27, 29, 28), (11, 9, 31, 29, 27, 25, 23, 21, 19, 17, 15, 13), (28, 29, 31, 30), (30, 31, 9, 8), (8, 10, 12, 14, 16, 18, 20, 22, 24, 26, 28, 30), (32, 33, 35, 34), (34, 35, 37, 36), (36, 37, 39, 38), (38, 39, 41, 40), (40, 41, 43, 42), (42, 43, 45, 44), (44, 45, 47, 46), (46, 47, 49, 48), (48, 49, 51, 50), (50, 51, 53, 52), (35, 33, 55, 53, 51, 49, 47, 45, 43, 41, 39, 37), (52, 53, 55, 54), (54, 55, 33, 32), (32, 34, 36, 38, 40, 42, 44, 46, 48, 50, 52, 54), (56, 58, 59, 57), (58, 60, 61, 59), (60, 62, 63, 61), (62, 64, 65, 63), (64, 66, 67, 65), (66, 68, 69, 67), (68, 70, 71, 69), (70, 72, 73, 71), (72, 74, 75, 73), (74, 76, 77, 75), (59, 61, 63, 65, 67, 69, 71, 73, 75, 77, 79, 57), (76, 78, 79, 77), (78, 56, 57, 79), (56, 78, 76, 74, 72, 70, 68, 66, 64, 62, 60, 58), (80, 82, 83, 81), (82, 84, 85, 83), (84, 86, 87, 85), (86, 88, 89, 87), (88, 90, 91, 89), (90, 92, 93, 91), (92, 94, 95, 93), (94, 96, 97, 95), (96, 98, 99, 97), (98, 100, 101, 99), (83, 85, 87, 89, 91, 93, 95, 97, 99, 101, 103, 81), (100, 102, 103, 101), (102, 80, 81, 103), (80, 102, 100, 98, 96, 94, 92, 90, 88, 86, 84, 82), (104, 105, 107, 106), (106, 107, 109, 108), (108, 109, 111, 110), (110, 111, 113, 112), (112, 113, 115, 114), (114, 115, 117, 116), (116, 117, 119, 118), (118, 119, 121, 120), (120, 121, 123, 122), (122, 123, 125, 124), (107, 105, 127, 125, 123, 121, 119, 117, 115, 113, 111, 109), (124, 125, 127, 126), (126, 127, 105, 104), (104, 106, 108, 110, 112, 114, 116, 118, 120, 122, 124, 126), (128, 129, 131, 130), (130, 131, 133, 132), (132, 133, 135, 134), (134, 135, 137, 136), (136, 137, 139, 138), (138, 139, 141, 140), (140, 141, 143, 142), (142, 143, 145, 144), (144, 145, 147, 146), (146, 147, 149, 148), (131, 129, 151, 149, 147, 145, 143, 141, 139, 137, 135, 133), (148, 149, 151, 150), (150, 151, 129, 128), (128, 130, 132, 134, 136, 138, 140, 142, 144, 146, 148, 150), (152, 153, 155, 154), (154, 155, 157, 156), (156, 157, 159, 158), (158, 159, 161, 160), (160, 161, 163, 162), (162, 163, 165, 164), (164, 165, 167, 166), (166, 167, 169, 168), (168, 169, 171, 170), (170, 171, 173, 172), (155, 153, 175, 173, 171, 169, 167, 165, 163, 161, 159, 157), (172, 173, 175, 174), (174, 175, 153, 152), (152, 154, 156, 158, 160, 162, 164, 166, 168, 170, 172, 174), (176, 177, 179, 178), (178, 179, 181, 180), (180, 181, 183, 182), (182, 183, 185, 184), (184, 185, 187, 186), (186, 187, 189, 188), (188, 189, 191, 190), (190, 191, 193, 192), (192, 193, 195, 194), (194, 195, 197, 196), (179, 177, 199, 197, 195, 193, 191, 189, 187, 185, 183, 181), (196, 197, 199, 198), (198, 199, 177, 176), (176, 178, 180, 182, 184, 186, 188, 190, 192, 194, 196, 198), (200, 201, 203, 202), (202, 203, 205, 204), (204, 205, 207, 206), (206, 207, 209, 208), (208, 209, 211, 210), (210, 211, 213, 212), (212, 213, 215, 214), (214, 215, 217, 216), (216, 217, 219, 218), (218, 219, 221, 220), (203, 201, 223, 221, 219, 217, 215, 213, 211, 209, 207, 205), (220, 221, 223, 222), (222, 223, 201, 200), (200, 202, 204, 206, 208, 210, 212, 214, 216, 218, 220, 222), (224, 225, 227, 226), (226, 227, 229, 228), (228, 229, 231, 230), (230, 231, 233, 232), (232, 233, 235, 234), (234, 235, 237, 236), (236, 237, 239, 238), (238, 239, 241, 240), (240, 241, 243, 242), (242, 243, 245, 244), (227, 225, 247, 245, 243, 241, 239, 237, 235, 233, 231, 229), (244, 245, 247, 246), (246, 247, 225, 224), (224, 226, 228, 230, 232, 234, 236, 238, 240, 242, 244, 246), (248, 249, 251, 250), (250, 251, 253, 252), (252, 253, 255, 254), (254, 255, 257, 256), (256, 257, 259, 258), (258, 259, 261, 260), (260, 261, 263, 262), (262, 263, 265, 264), (264, 265, 267, 266), (266, 267, 269, 268), (251, 249, 271, 269, 267, 265, 263, 261, 259, 257, 255, 253), (268, 269, 271, 270), (270, 271, 249, 248), (248, 250, 252, 254, 256, 258, 260, 262, 264, 266, 268, 270), (272, 273, 275, 274), (274, 275, 277, 276), (276, 277, 279, 278), (278, 279, 281, 280), (280, 281, 283, 282), (282, 283, 285, 284), (284, 285, 287, 286), (286, 287, 289, 288), (288, 289, 291, 290), (290, 291, 293, 292), (275, 273, 295, 293, 291, 289, 287, 285, 283, 281, 279, 277), (292, 293, 295, 294), (294, 295, 273, 272), (272, 274, 276, 278, 280, 282, 284, 286, 288, 290, 292, 294), (296, 298, 299, 297), (298, 300, 301, 299), (300, 302, 303, 301), (302, 304, 305, 303), (304, 306, 307, 305), (306, 308, 309, 307), (308, 310, 311, 309), (310, 312, 313, 311), (312, 314, 315, 313), (314, 316, 317, 315), (299, 301, 303, 305, 307, 309, 311, 313, 315, 317, 319, 297), (316, 318, 319, 317), (318, 296, 297, 319), (296, 318, 316, 314, 312, 310, 308, 306, 304, 302, 300, 298), (320, 321, 323, 322), (322, 323, 325, 324), (324, 325, 327, 326), (326, 327, 329, 328), (328, 329, 331, 330), (330, 331, 333, 332), (332, 333, 335, 334), (334, 335, 337, 336), (336, 337, 339, 338), (338, 339, 341, 340), (323, 321, 343, 341, 339, 337, 335, 333, 331, 329, 327, 325), (340, 341, 343, 342), (342, 343, 321, 320), (320, 322, 324, 326, 328, 330, 332, 334, 336, 338, 340, 342), (344, 345, 347, 346), (346, 347, 349, 348), (348, 349, 351, 350), (350, 351, 353, 352), (352, 353, 355, 354), (354, 355, 357, 356), (356, 357, 359, 358), (358, 359, 361, 360), (360, 361, 363, 362), (362, 363, 365, 364), (347, 345, 367, 365, 363, 361, 359, 357, 355, 353, 351, 349), (364, 365, 367, 366), (366, 367, 345, 344), (344, 346, 348, 350, 352, 354, 356, 358, 360, 362, 364, 366), (368, 370, 371, 369), (370, 372, 373, 371), (372, 374, 375, 373), (374, 376, 377, 375), (376, 378, 379, 377), (378, 380, 381, 379), (380, 382, 383, 381), (382, 384, 385, 383), (384, 386, 387, 385), (386, 388, 389, 387), (371, 373, 375, 377, 379, 381, 383, 385, 387, 389, 391, 369), (388, 390, 391, 389), (390, 368, 369, 391), (368, 390, 388, 386, 384, 382, 380, 378, 376, 374, 372, 370), (392, 394, 395, 393), (394, 396, 397, 395), (396, 398, 399, 397), (398, 400, 401, 399), (400, 402, 403, 401), (402, 404, 405, 403), (404, 406, 407, 405), (406, 408, 409, 407), (408, 410, 411, 409), (410, 412, 413, 411), (395, 397, 399, 401, 403, 405, 407, 409, 411, 413, 415, 393), (412, 414, 415, 413), (414, 392, 393, 415), (392, 414, 412, 410, 408, 406, 404, 402, 400, 398, 396, 394), (416, 418, 419, 417), (418, 420, 421, 419), (420, 422, 423, 421), (422, 424, 425, 423), (424, 426, 427, 425), (426, 428, 429, 427), (428, 430, 431, 429), (430, 432, 433, 431), (432, 434, 435, 433), (434, 436, 437, 435), (419, 421, 423, 425, 427, 429, 431, 433, 435, 437, 439, 417), (436, 438, 439, 437), (438, 416, 417, 439), (416, 438, 436, 434, 432, 430, 428, 426, 424, 422, 420, 418), (440, 442, 443, 441), (442, 444, 445, 443), (444, 446, 447, 445), (446, 448, 449, 447), (448, 450, 451, 449), (450, 452, 453, 451), (452, 454, 455, 453), (454, 456, 457, 455), (456, 458, 459, 457), (458, 460, 461, 459), (443, 445, 447, 449, 451, 453, 455, 457, 459, 461, 463, 441), (460, 462, 463, 461), (462, 440, 441, 463), (440, 462, 460, 458, 456, 454, 452, 450, 448, 446, 444, 442), (464, 466, 467, 465), (466, 468, 469, 467), (468, 470, 471, 469), (470, 472, 473, 471), (472, 474, 475, 473), (474, 476, 477, 475), (476, 478, 479, 477), (478, 480, 481, 479), (480, 482, 483, 481), (482, 484, 485, 483), (467, 469, 471, 473, 475, 477, 479, 481, 483, 485, 487, 465), (484, 486, 487, 485), (486, 464, 465, 487), (464, 486, 484, 482, 480, 478, 476, 474, 472, 470, 468, 466), (488, 490, 491, 489), (490, 492, 493, 491), (492, 494, 495, 493), (494, 496, 497, 495), (496, 498, 499, 497), (498, 500, 501, 499), (500, 502, 503, 501), (502, 504, 505, 503), (504, 506, 507, 505), (506, 508, 509, 507), (491, 493, 495, 497, 499, 501, 503, 505, 507, 509, 511, 489), (508, 510, 511, 509), (510, 488, 489, 511), (488, 510, 508, 506, 504, 502, 500, 498, 496, 494, 492, 490), (512, 514, 515, 513), (514, 516, 517, 515), (516, 518, 519, 517), (518, 520, 521, 519), (520, 522, 523, 521), (522, 524, 525, 523), (524, 526, 527, 525), (526, 528, 529, 527), (528, 530, 531, 529), (530, 532, 533, 531), (515, 517, 519, 521, 523, 525, 527, 529, 531, 533, 535, 513), (532, 534, 535, 533), (534, 512, 513, 535), (512, 534, 532, 530, 528, 526, 524, 522, 520, 518, 516, 514), (536, 538, 539, 537), (538, 540, 541, 539), (540, 542, 543, 541), (542, 544, 545, 543), (544, 546, 547, 545), (546, 548, 549, 547), (548, 550, 551, 549), (550, 552, 553, 551), (552, 554, 555, 553), (554, 556, 557, 555), (539, 541, 543, 545, 547, 549, 551, 553, 555, 557, 559, 537), (556, 558, 559, 557), (558, 536, 537, 559), (536, 558, 556, 554, 552, 550, 548, 546, 544, 542, 540, 538), (560, 561, 563, 562), (562, 563, 565, 564), (564, 565, 567, 566), (566, 567, 569, 568), (568, 569, 571, 570), (570, 571, 573, 572), (572, 573, 575, 574), (574, 575, 577, 576), (576, 577, 579, 578), (578, 579, 581, 580), (563, 561, 583, 581, 579, 577, 575, 573, 571, 569, 567, 565), (580, 581, 583, 582), (582, 583, 561, 560), (560, 562, 564, 566, 568, 570, 572, 574, 576, 578, 580, 582), (584, 585, 587, 586), (586, 587, 589, 588), (588, 589, 591, 590), (590, 591, 593, 592), (592, 593, 595, 594), (594, 595, 597, 596), (596, 597, 599, 598), (598, 599, 601, 600), (600, 601, 603, 602), (602, 603, 605, 604), (587, 585, 607, 605, 603, 601, 599, 597, 595, 593, 591, 589), (604, 605, 607, 606), (606, 607, 585, 584), (584, 586, 588, 590, 592, 594, 596, 598, 600, 602, 604, 606), (608, 609, 611, 610), (610, 611, 613, 612), (612, 613, 615, 614), (614, 615, 617, 616), (616, 617, 619, 618), (618, 619, 621, 620), (620, 621, 623, 622), (622, 623, 625, 624), (624, 625, 627, 626), (626, 627, 629, 628), (611, 609, 631, 629, 627, 625, 623, 621, 619, 617, 615, 613), (628, 629, 631, 630), (630, 631, 609, 608), (608, 610, 612, 614, 616, 618, 620, 622, 624, 626, 628, 630), (632, 633, 635, 634), (634, 635, 637, 636), (636, 637, 639, 638), (638, 639, 641, 640), (640, 641, 643, 642), (642, 643, 645, 644), (644, 645, 647, 646), (646, 647, 649, 648), (648, 649, 651, 650), (650, 651, 653, 652), (635, 633, 655, 653, 651, 649, 647, 645, 643, 641, 639, 637), (652, 653, 655, 654), (654, 655, 633, 632), (632, 634, 636, 638, 640, 642, 644, 646, 648, 650, 652, 654), (656, 657, 659, 658), (658, 659, 661, 660), (660, 661, 663, 662), (662, 663, 665, 664), (664, 665, 667, 666), (666, 667, 669, 668), (668, 669, 671, 670), (670, 671, 673, 672), (672, 673, 675, 674), (674, 675, 677, 676), (659, 657, 679, 677, 675, 673, 671, 669, 667, 665, 663, 661), (676, 677, 679, 678), (678, 679, 657, 656), (656, 658, 660, 662, 664, 666, 668, 670, 672, 674, 676, 678), (680, 681, 683, 682), (682, 683, 685, 684), (684, 685, 687, 686), (686, 687, 689, 688), (688, 689, 691, 690), (690, 691, 693, 692), (692, 693, 695, 694), (694, 695, 697, 696), (696, 697, 699, 698), (698, 699, 701, 700), (683, 681, 703, 701, 699, 697, 695, 693, 691, 689, 687, 685), (700, 701, 703, 702), (702, 703, 681, 680), (680, 682, 684, 686, 688, 690, 692, 694, 696, 698, 700, 702), (704, 705, 707, 706), (706, 707, 709, 708), (708, 709, 711, 710), (710, 711, 713, 712), (712, 713, 715, 714), (714, 715, 717, 716), (716, 717, 719, 718), (718, 719, 721, 720), (720, 721, 723, 722), (722, 723, 725, 724), (707, 705, 727, 725, 723, 721, 719, 717, 715, 713, 711, 709), (724, 725, 727, 726), (726, 727, 705, 704), (704, 706, 708, 710, 712, 714, 716, 718, 720, 722, 724, 726), (728, 729, 731, 730), (730, 731, 733, 732), (732, 733, 735, 734), (734, 735, 737, 736), (736, 737, 739, 738), (738, 739, 741, 740), (740, 741, 743, 742), (742, 743, 745, 744), (744, 745, 747, 746), (746, 747, 749, 748), (731, 729, 751, 749, 747, 745, 743, 741, 739, 737, 735, 733), (748, 749, 751, 750), (750, 751, 729, 728), (728, 730, 732, 734, 736, 738, 740, 742, 744, 746, 748, 750), (752, 753, 755, 754), (754, 755, 757, 756), (756, 757, 759, 758), (758, 759, 761, 760), (760, 761, 763, 762), (762, 763, 765, 764), (764, 765, 767, 766), (766, 767, 769, 768), (768, 769, 771, 770), (770, 771, 773, 772), (755, 753, 775, 773, 771, 769, 767, 765, 763, 761, 759, 757), (772, 773, 775, 774), (774, 775, 753, 752), (752, 754, 756, 758, 760, 762, 764, 766, 768, 770, 772, 774), (776, 777, 779, 778), (778, 779, 781, 780), (780, 781, 783, 782), (782, 783, 785, 784), (784, 785, 787, 786), (786, 787, 789, 788), (788, 789, 791, 790), (790, 791, 793, 792), (792, 793, 795, 794), (794, 795, 797, 796), (779, 777, 799, 797, 795, 793, 791, 789, 787, 785, 783, 781), (796, 797, 799, 798), (798, 799, 777, 776), (776, 778, 780, 782, 784, 786, 788, 790, 792, 794, 796, 798)])
me_cube_001.polygons.foreach_set('material_index', [0, 0, 0, 0, 0, 0, 1, 1, 1, 1, 1, 1, 1, 1, 1, 1, 1, 1, 1, 1, 1, 1, 1, 1, 1, 1, 1, 1, 1, 1, 1, 1, 1, 1, 1, 1, 1, 1, 1, 1, 1, 1, 1, 1, 1, 1, 1, 1, 1, 1, 1, 1, 1, 1, 1, 1, 1, 1, 1, 1, 1, 1, 1, 1, 1, 1, 1, 1, 1, 1, 1, 1, 1, 1, 1, 1, 1, 1, 1, 1, 1, 1, 1, 1, 1, 1, 1, 1, 1, 1, 1, 1, 1, 1, 1, 1, 1, 1, 1, 1, 1, 1, 1, 1, 1, 1, 1, 1, 1, 1, 1, 1, 1, 1, 1, 1, 1, 1, 1, 1, 1, 1, 1, 1, 1, 1, 1, 1, 1, 1, 1, 1, 1, 1, 1, 1, 1, 1, 1, 1, 1, 1, 1, 1, 1, 1, 1, 1, 1, 1, 1, 1, 1, 1, 1, 1, 1, 1, 1, 1, 1, 1, 1, 1, 1, 1, 1, 1, 1, 1, 1, 1, 1, 1, 1, 1, 1, 1, 1, 1, 1, 1, 1, 1, 1, 1, 1, 1, 1, 1, 1, 1, 1, 1, 1, 1, 1, 1, 1, 1, 1, 1, 1, 1, 1, 1, 1, 1, 1, 1, 1, 1, 1, 1, 1, 1, 1, 1, 1, 1, 1, 1, 1, 1, 1, 1, 1, 1, 1, 1, 1, 1, 1, 1, 1, 1, 1, 1, 1, 1, 1, 1, 1, 1, 1, 1, 1, 1, 1, 1, 1, 1, 1, 1, 1, 1, 1, 1, 1, 1, 1, 1, 1, 1, 1, 1, 1, 1, 1, 1, 1, 1, 1, 1, 1, 1, 1, 1, 1, 1, 1, 1, 1, 1, 1, 1, 1, 1, 1, 1, 1, 1, 1, 1, 1, 1, 1, 1, 1, 1, 1, 1, 1, 1, 1, 1, 1, 1, 1, 1, 1, 1, 1, 1, 1, 1, 1, 1, 1, 1, 1, 1, 1, 1, 1, 1, 1, 1, 1, 1, 1, 1, 1, 1, 1, 1, 1, 1, 1, 1, 1, 1, 1, 1, 1, 1, 1, 1, 1, 1, 1, 1, 1, 1, 1, 1, 1, 1, 1, 1, 1, 1, 1, 1, 1, 1, 1, 1, 1, 1, 1, 1, 1, 1, 1, 1, 1, 1, 1, 1, 1, 1, 1, 1, 1, 1, 1, 1, 1, 1, 1, 1, 1, 1, 1, 1, 1, 1, 1, 1, 1, 1, 1, 1, 1, 1, 1, 1, 1, 1, 1, 1, 2, 2, 2, 2, 2, 2, 2, 2, 2, 2, 2, 2, 2, 2, 2, 2, 2, 2, 2, 2, 2, 2, 2, 2, 2, 2, 2, 2, 2, 2, 2, 2, 2, 2, 2, 2, 2, 2, 2, 2, 2, 2, 2, 2, 2, 2, 2, 2, 2, 2, 2, 2, 2, 2, 2, 2])
_uv = me_cube_001.uv_layers.new(name='UVMap')
_uv.uv.foreach_set('vector', [0.1271, -0.9916, 0.8729, -0.9916, 0.8729, -0.2458, 0.1271, -0.2458, 0.1271, -0.2458, 0.8729, -0.2458, 0.8729, 0.5, 0.1271, 0.5, 0.1271, 0.5, 0.8729, 0.5, 0.8729, 1.246, 0.1271, 1.246, 0.1271, 1.246, 0.8729, 1.246, 0.8729, 1.992, 0.1271, 1.992, -0.6187, 0.5, 0.1271, 0.5, 0.1271, 1.246, -0.6187, 1.246, 0.8729, 0.5, 1.619, 0.5, 1.619, 1.246, 0.8729, 1.246, 1.0, 0.5, 1.0, 1.0, 0.9167, 1.0, 0.9167, 0.5, 0.9167, 0.5, 0.9167, 1.0, 0.8333, 1.0, 0.8333, 0.5, 0.8333, 0.5, 0.8333, 1.0, 0.75, 1.0, 0.75, 0.5, 0.75, 0.5, 0.75, 1.0, 0.6667, 1.0, 0.6667, 0.5, 0.6667, 0.5, 0.6667, 1.0, 0.5833, 1.0, 0.5833, 0.5, 0.5833, 0.5, 0.5833, 1.0, 0.5, 1.0, 0.5, 0.5, 0.5, 0.5, 0.5, 1.0, 0.4167, 1.0, 0.4167, 0.5, 0.4167, 0.5, 0.4167, 1.0, 0.3333, 1.0, 0.3333, 0.5, 0.3333, 0.5, 0.3333, 1.0, 0.25, 1.0, 0.25, 0.5, 0.25, 0.5, 0.25, 1.0, 0.1667, 1.0, 0.1667, 0.5, 0.37, 0.4578, 0.25, 0.49, 0.13, 0.4578, 0.04215, 0.37, 0.01, 0.25, 0.04215, 0.13, 0.13, 0.04215, 0.25, 0.01, 0.37, 0.04215, 0.4578, 0.13, 0.49, 0.25, 0.4578, 0.37, 0.1667, 0.5, 0.1667, 1.0, 0.08333, 1.0, 0.08333, 0.5, 0.08333, 0.5, 0.08333, 1.0, 7.451e-08, 1.0, 7.451e-08, 0.5, 0.75, 0.49, 0.87, 0.4578, 0.9578, 0.37, 0.99, 0.25, 0.9578, 0.13, 0.87, 0.04215, 0.75, 0.01, 0.63, 0.04215, 0.5422, 0.13, 0.51, 0.25, 0.5422, 0.37, 0.63, 0.4578, 1.0, 0.5, 1.0, 1.0, 0.9167, 1.0, 0.9167, 0.5, 0.9167, 0.5, 0.9167, 1.0, 0.8333, 1.0, 0.8333, 0.5, 0.8333, 0.5, 0.8333, 1.0, 0.75, 1.0, 0.75, 0.5, 0.75, 0.5, 0.75, 1.0, 0.6667, 1.0, 0.6667, 0.5, 0.6667, 0.5, 0.6667, 1.0, 0.5833, 1.0, 0.5833, 0.5, 0.5833, 0.5, 0.5833, 1.0, 0.5, 1.0, 0.5, 0.5, 0.5, 0.5, 0.5, 1.0, 0.4167, 1.0, 0.4167, 0.5, 0.4167, 0.5, 0.4167, 1.0, 0.3333, 1.0, 0.3333, 0.5, 0.3333, 0.5, 0.3333, 1.0, 0.25, 1.0, 0.25, 0.5, 0.25, 0.5, 0.25, 1.0, 0.1667, 1.0, 0.1667, 0.5, 0.37, 0.4578, 0.25, 0.49, 0.13, 0.4578, 0.04215, 0.37, 0.01, 0.25, 0.04215, 0.13, 0.13, 0.04215, 0.25, 0.01, 0.37, 0.04215, 0.4578, 0.13, 0.49, 0.25, 0.4578, 0.37, 0.1667, 0.5, 0.1667, 1.0, 0.08333, 1.0, 0.08333, 0.5, 0.08333, 0.5, 0.08333, 1.0, 7.451e-08, 1.0, 7.451e-08, 0.5, 0.75, 0.49, 0.87, 0.4578, 0.9578, 0.37, 0.99, 0.25, 0.9578, 0.13, 0.87, 0.04215, 0.75, 0.01, 0.63, 0.04215, 0.5422, 0.13, 0.51, 0.25, 0.5422, 0.37, 0.63, 0.4578, 1.0, 0.5, 0.9167, 0.5, 0.9167, 1.0, 1.0, 1.0, 0.9167, 0.5, 0.8333, 0.5, 0.8333, 1.0, 0.9167, 1.0, 0.8333, 0.5, 0.75, 0.5, 0.75, 1.0, 0.8333, 1.0, 0.75, 0.5, 0.6667, 0.5, 0.6667, 1.0, 0.75, 1.0, 0.6667, 0.5, 0.5833, 0.5, 0.5833, 1.0, 0.6667, 1.0, 0.5833, 0.5, 0.5, 0.5, 0.5, 1.0, 0.5833, 1.0, 0.5, 0.5, 0.4167, 0.5, 0.4167, 1.0, 0.5, 1.0, 0.4167, 0.5, 0.3333, 0.5, 0.3333, 1.0, 0.4167, 1.0, 0.3333, 0.5, 0.25, 0.5, 0.25, 1.0, 0.3333, 1.0, 0.25, 0.5, 0.1667, 0.5, 0.1667, 1.0, 0.25, 1.0, 0.37, 0.4578, 0.4578, 0.37, 0.49, 0.25, 0.4578, 0.13, 0.37, 0.04215, 0.25, 0.01, 0.13, 0.04215, 0.04215, 0.13, 0.01, 0.25, 0.04215, 0.37, 0.13, 0.4578, 0.25, 0.49, 0.1667, 0.5, 0.08333, 0.5, 0.08333, 1.0, 0.1667, 1.0, 0.08333, 0.5, 7.451e-08, 0.5, 7.451e-08, 1.0, 0.08333, 1.0, 0.75, 0.49, 0.63, 0.4578, 0.5422, 0.37, 0.51, 0.25, 0.5422, 0.13, 0.63, 0.04215, 0.75, 0.01, 0.87, 0.04215, 0.9578, 0.13, 0.99, 0.25, 0.9578, 0.37, 0.87, 0.4578, 1.0, 0.5, 0.9167, 0.5, 0.9167, 1.0, 1.0, 1.0, 0.9167, 0.5, 0.8333, 0.5, 0.8333, 1.0, 0.9167, 1.0, 0.8333, 0.5, 0.75, 0.5, 0.75, 1.0, 0.8333, 1.0, 0.75, 0.5, 0.6667, 0.5, 0.6667, 1.0, 0.75, 1.0, 0.6667, 0.5, 0.5833, 0.5, 0.5833, 1.0, 0.6667, 1.0, 0.5833, 0.5, 0.5, 0.5, 0.5, 1.0, 0.5833, 1.0, 0.5, 0.5, 0.4167, 0.5, 0.4167, 1.0, 0.5, 1.0, 0.4167, 0.5, 0.3333, 0.5, 0.3333, 1.0, 0.4167, 1.0, 0.3333, 0.5, 0.25, 0.5, 0.25, 1.0, 0.3333, 1.0, 0.25, 0.5, 0.1667, 0.5, 0.1667, 1.0, 0.25, 1.0, 0.37, 0.4578, 0.4578, 0.37, 0.49, 0.25, 0.4578, 0.13, 0.37, 0.04215, 0.25, 0.01, 0.13, 0.04215, 0.04215, 0.13, 0.01, 0.25, 0.04215, 0.37, 0.13, 0.4578, 0.25, 0.49, 0.1667, 0.5, 0.08333, 0.5, 0.08333, 1.0, 0.1667, 1.0, 0.08333, 0.5, 7.451e-08, 0.5, 7.451e-08, 1.0, 0.08333, 1.0, 0.75, 0.49, 0.63, 0.4578, 0.5422, 0.37, 0.51, 0.25, 0.5422, 0.13, 0.63, 0.04215, 0.75, 0.01, 0.87, 0.04215, 0.9578, 0.13, 0.99, 0.25, 0.9578, 0.37, 0.87, 0.4578, 1.0, 0.5, 1.0, 1.0, 0.9167, 1.0, 0.9167, 0.5, 0.9167, 0.5, 0.9167, 1.0, 0.8333, 1.0, 0.8333, 0.5, 0.8333, 0.5, 0.8333, 1.0, 0.75, 1.0, 0.75, 0.5, 0.75, 0.5, 0.75, 1.0, 0.6667, 1.0, 0.6667, 0.5, 0.6667, 0.5, 0.6667, 1.0, 0.5833, 1.0, 0.5833, 0.5, 0.5833, 0.5, 0.5833, 1.0, 0.5, 1.0, 0.5, 0.5, 0.5, 0.5, 0.5, 1.0, 0.4167, 1.0, 0.4167, 0.5, 0.4167, 0.5, 0.4167, 1.0, 0.3333, 1.0, 0.3333, 0.5, 0.3333, 0.5, 0.3333, 1.0, 0.25, 1.0, 0.25, 0.5, 0.25, 0.5, 0.25, 1.0, 0.1667, 1.0, 0.1667, 0.5, 0.37, 0.4578, 0.25, 0.49, 0.13, 0.4578, 0.04215, 0.37, 0.01, 0.25, 0.04215, 0.13, 0.13, 0.04215, 0.25, 0.01, 0.37, 0.04215, 0.4578, 0.13, 0.49, 0.25, 0.4578, 0.37, 0.1667, 0.5, 0.1667, 1.0, 0.08333, 1.0, 0.08333, 0.5, 0.08333, 0.5, 0.08333, 1.0, 7.451e-08, 1.0, 7.451e-08, 0.5, 0.75, 0.49, 0.87, 0.4578, 0.9578, 0.37, 0.99, 0.25, 0.9578, 0.13, 0.87, 0.04215, 0.75, 0.01, 0.63, 0.04215, 0.5422, 0.13, 0.51, 0.25, 0.5422, 0.37, 0.63, 0.4578, 1.0, 0.5, 1.0, 1.0, 0.9167, 1.0, 0.9167, 0.5, 0.9167, 0.5, 0.9167, 1.0, 0.8333, 1.0, 0.8333, 0.5, 0.8333, 0.5, 0.8333, 1.0, 0.75, 1.0, 0.75, 0.5, 0.75, 0.5, 0.75, 1.0, 0.6667, 1.0, 0.6667, 0.5, 0.6667, 0.5, 0.6667, 1.0, 0.5833, 1.0, 0.5833, 0.5, 0.5833, 0.5, 0.5833, 1.0, 0.5, 1.0, 0.5, 0.5, 0.5, 0.5, 0.5, 1.0, 0.4167, 1.0, 0.4167, 0.5, 0.4167, 0.5, 0.4167, 1.0, 0.3333, 1.0, 0.3333, 0.5, 0.3333, 0.5, 0.3333, 1.0, 0.25, 1.0, 0.25, 0.5, 0.25, 0.5, 0.25, 1.0, 0.1667, 1.0, 0.1667, 0.5, 0.37, 0.4578, 0.25, 0.49, 0.13, 0.4578, 0.04215, 0.37, 0.01, 0.25, 0.04215, 0.13, 0.13, 0.04215, 0.25, 0.01, 0.37, 0.04215, 0.4578, 0.13, 0.49, 0.25, 0.4578, 0.37, 0.1667, 0.5, 0.1667, 1.0, 0.08333, 1.0, 0.08333, 0.5, 0.08333, 0.5, 0.08333, 1.0, 7.451e-08, 1.0, 7.451e-08, 0.5, 0.75, 0.49, 0.87, 0.4578, 0.9578, 0.37, 0.99, 0.25, 0.9578, 0.13, 0.87, 0.04215, 0.75, 0.01, 0.63, 0.04215, 0.5422, 0.13, 0.51, 0.25, 0.5422, 0.37, 0.63, 0.4578, 1.0, 0.5, 1.0, 1.0, 0.9167, 1.0, 0.9167, 0.5, 0.9167, 0.5, 0.9167, 1.0, 0.8333, 1.0, 0.8333, 0.5, 0.8333, 0.5, 0.8333, 1.0, 0.75, 1.0, 0.75, 0.5, 0.75, 0.5, 0.75, 1.0, 0.6667, 1.0, 0.6667, 0.5, 0.6667, 0.5, 0.6667, 1.0, 0.5833, 1.0, 0.5833, 0.5, 0.5833, 0.5, 0.5833, 1.0, 0.5, 1.0, 0.5, 0.5, 0.5, 0.5, 0.5, 1.0, 0.4167, 1.0, 0.4167, 0.5, 0.4167, 0.5, 0.4167, 1.0, 0.3333, 1.0, 0.3333, 0.5, 0.3333, 0.5, 0.3333, 1.0, 0.25, 1.0, 0.25, 0.5, 0.25, 0.5, 0.25, 1.0, 0.1667, 1.0, 0.1667, 0.5, 0.37, 0.4578, 0.25, 0.49, 0.13, 0.4578, 0.04215, 0.37, 0.01, 0.25, 0.04215, 0.13, 0.13, 0.04215, 0.25, 0.01, 0.37, 0.04215, 0.4578, 0.13, 0.49, 0.25, 0.4578, 0.37, 0.1667, 0.5, 0.1667, 1.0, 0.08333, 1.0, 0.08333, 0.5, 0.08333, 0.5, 0.08333, 1.0, 7.451e-08, 1.0, 7.451e-08, 0.5, 0.75, 0.49, 0.87, 0.4578, 0.9578, 0.37, 0.99, 0.25, 0.9578, 0.13, 0.87, 0.04215, 0.75, 0.01, 0.63, 0.04215, 0.5422, 0.13, 0.51, 0.25, 0.5422, 0.37, 0.63, 0.4578, 1.0, 0.5, 1.0, 1.0, 0.9167, 1.0, 0.9167, 0.5, 0.9167, 0.5, 0.9167, 1.0, 0.8333, 1.0, 0.8333, 0.5, 0.8333, 0.5, 0.8333, 1.0, 0.75, 1.0, 0.75, 0.5, 0.75, 0.5, 0.75, 1.0, 0.6667, 1.0, 0.6667, 0.5, 0.6667, 0.5, 0.6667, 1.0, 0.5833, 1.0, 0.5833, 0.5, 0.5833, 0.5, 0.5833, 1.0, 0.5, 1.0, 0.5, 0.5, 0.5, 0.5, 0.5, 1.0, 0.4167, 1.0, 0.4167, 0.5, 0.4167, 0.5, 0.4167, 1.0, 0.3333, 1.0, 0.3333, 0.5, 0.3333, 0.5, 0.3333, 1.0, 0.25, 1.0, 0.25, 0.5, 0.25, 0.5, 0.25, 1.0, 0.1667, 1.0, 0.1667, 0.5, 0.37, 0.4578, 0.25, 0.49, 0.13, 0.4578, 0.04215, 0.37, 0.01, 0.25, 0.04215, 0.13, 0.13, 0.04215, 0.25, 0.01, 0.37, 0.04215, 0.4578, 0.13, 0.49, 0.25, 0.4578, 0.37, 0.1667, 0.5, 0.1667, 1.0, 0.08333, 1.0, 0.08333, 0.5, 0.08333, 0.5, 0.08333, 1.0, 7.451e-08, 1.0, 7.451e-08, 0.5, 0.75, 0.49, 0.87, 0.4578, 0.9578, 0.37, 0.99, 0.25, 0.9578, 0.13, 0.87, 0.04215, 0.75, 0.01, 0.63, 0.04215, 0.5422, 0.13, 0.51, 0.25, 0.5422, 0.37, 0.63, 0.4578, 1.0, 0.5, 1.0, 1.0, 0.9167, 1.0, 0.9167, 0.5, 0.9167, 0.5, 0.9167, 1.0, 0.8333, 1.0, 0.8333, 0.5, 0.8333, 0.5, 0.8333, 1.0, 0.75, 1.0, 0.75, 0.5, 0.75, 0.5, 0.75, 1.0, 0.6667, 1.0, 0.6667, 0.5, 0.6667, 0.5, 0.6667, 1.0, 0.5833, 1.0, 0.5833, 0.5, 0.5833, 0.5, 0.5833, 1.0, 0.5, 1.0, 0.5, 0.5, 0.5, 0.5, 0.5, 1.0, 0.4167, 1.0, 0.4167, 0.5, 0.4167, 0.5, 0.4167, 1.0, 0.3333, 1.0, 0.3333, 0.5, 0.3333, 0.5, 0.3333, 1.0, 0.25, 1.0, 0.25, 0.5, 0.25, 0.5, 0.25, 1.0, 0.1667, 1.0, 0.1667, 0.5, 0.37, 0.4578, 0.25, 0.49, 0.13, 0.4578, 0.04215, 0.37, 0.01, 0.25, 0.04215, 0.13, 0.13, 0.04215, 0.25, 0.01, 0.37, 0.04215, 0.4578, 0.13, 0.49, 0.25, 0.4578, 0.37, 0.1667, 0.5, 0.1667, 1.0, 0.08333, 1.0, 0.08333, 0.5, 0.08333, 0.5, 0.08333, 1.0, 7.451e-08, 1.0, 7.451e-08, 0.5, 0.75, 0.49, 0.87, 0.4578, 0.9578, 0.37, 0.99, 0.25, 0.9578, 0.13, 0.87, 0.04215, 0.75, 0.01, 0.63, 0.04215, 0.5422, 0.13, 0.51, 0.25, 0.5422, 0.37, 0.63, 0.4578, 1.0, 0.5, 1.0, 1.0, 0.9167, 1.0, 0.9167, 0.5, 0.9167, 0.5, 0.9167, 1.0, 0.8333, 1.0, 0.8333, 0.5, 0.8333, 0.5, 0.8333, 1.0, 0.75, 1.0, 0.75, 0.5, 0.75, 0.5, 0.75, 1.0, 0.6667, 1.0, 0.6667, 0.5, 0.6667, 0.5, 0.6667, 1.0, 0.5833, 1.0, 0.5833, 0.5, 0.5833, 0.5, 0.5833, 1.0, 0.5, 1.0, 0.5, 0.5, 0.5, 0.5, 0.5, 1.0, 0.4167, 1.0, 0.4167, 0.5, 0.4167, 0.5, 0.4167, 1.0, 0.3333, 1.0, 0.3333, 0.5, 0.3333, 0.5, 0.3333, 1.0, 0.25, 1.0, 0.25, 0.5, 0.25, 0.5, 0.25, 1.0, 0.1667, 1.0, 0.1667, 0.5, 0.37, 0.4578, 0.25, 0.49, 0.13, 0.4578, 0.04215, 0.37, 0.01, 0.25, 0.04215, 0.13, 0.13, 0.04215, 0.25, 0.01, 0.37, 0.04215, 0.4578, 0.13, 0.49, 0.25, 0.4578, 0.37, 0.1667, 0.5, 0.1667, 1.0, 0.08333, 1.0, 0.08333, 0.5, 0.08333, 0.5, 0.08333, 1.0, 7.451e-08, 1.0, 7.451e-08, 0.5, 0.75, 0.49, 0.87, 0.4578, 0.9578, 0.37, 0.99, 0.25, 0.9578, 0.13, 0.87, 0.04215, 0.75, 0.01, 0.63, 0.04215, 0.5422, 0.13, 0.51, 0.25, 0.5422, 0.37, 0.63, 0.4578, 1.0, 0.5, 1.0, 1.0, 0.9167, 1.0, 0.9167, 0.5, 0.9167, 0.5, 0.9167, 1.0, 0.8333, 1.0, 0.8333, 0.5, 0.8333, 0.5, 0.8333, 1.0, 0.75, 1.0, 0.75, 0.5, 0.75, 0.5, 0.75, 1.0, 0.6667, 1.0, 0.6667, 0.5, 0.6667, 0.5, 0.6667, 1.0, 0.5833, 1.0, 0.5833, 0.5, 0.5833, 0.5, 0.5833, 1.0, 0.5, 1.0, 0.5, 0.5, 0.5, 0.5, 0.5, 1.0, 0.4167, 1.0, 0.4167, 0.5, 0.4167, 0.5, 0.4167, 1.0, 0.3333, 1.0, 0.3333, 0.5, 0.3333, 0.5, 0.3333, 1.0, 0.25, 1.0, 0.25, 0.5, 0.25, 0.5, 0.25, 1.0, 0.1667, 1.0, 0.1667, 0.5, 0.37, 0.4578, 0.25, 0.49, 0.13, 0.4578, 0.04215, 0.37, 0.01, 0.25, 0.04215, 0.13, 0.13, 0.04215, 0.25, 0.01, 0.37, 0.04215, 0.4578, 0.13, 0.49, 0.25, 0.4578, 0.37, 0.1667, 0.5, 0.1667, 1.0, 0.08333, 1.0, 0.08333, 0.5, 0.08333, 0.5, 0.08333, 1.0, 7.451e-08, 1.0, 7.451e-08, 0.5, 0.75, 0.49, 0.87, 0.4578, 0.9578, 0.37, 0.99, 0.25, 0.9578, 0.13, 0.87, 0.04215, 0.75, 0.01, 0.63, 0.04215, 0.5422, 0.13, 0.51, 0.25, 0.5422, 0.37, 0.63, 0.4578, 1.0, 0.5, 1.0, 1.0, 0.9167, 1.0, 0.9167, 0.5, 0.9167, 0.5, 0.9167, 1.0, 0.8333, 1.0, 0.8333, 0.5, 0.8333, 0.5, 0.8333, 1.0, 0.75, 1.0, 0.75, 0.5, 0.75, 0.5, 0.75, 1.0, 0.6667, 1.0, 0.6667, 0.5, 0.6667, 0.5, 0.6667, 1.0, 0.5833, 1.0, 0.5833, 0.5, 0.5833, 0.5, 0.5833, 1.0, 0.5, 1.0, 0.5, 0.5, 0.5, 0.5, 0.5, 1.0, 0.4167, 1.0, 0.4167, 0.5, 0.4167, 0.5, 0.4167, 1.0, 0.3333, 1.0, 0.3333, 0.5, 0.3333, 0.5, 0.3333, 1.0, 0.25, 1.0, 0.25, 0.5, 0.25, 0.5, 0.25, 1.0, 0.1667, 1.0, 0.1667, 0.5, 0.37, 0.4578, 0.25, 0.49, 0.13, 0.4578, 0.04215, 0.37, 0.01, 0.25, 0.04215, 0.13, 0.13, 0.04215, 0.25, 0.01, 0.37, 0.04215, 0.4578, 0.13, 0.49, 0.25, 0.4578, 0.37, 0.1667, 0.5, 0.1667, 1.0, 0.08333, 1.0, 0.08333, 0.5, 0.08333, 0.5, 0.08333, 1.0, 7.451e-08, 1.0, 7.451e-08, 0.5, 0.75, 0.49, 0.87, 0.4578, 0.9578, 0.37, 0.99, 0.25, 0.9578, 0.13, 0.87, 0.04215, 0.75, 0.01, 0.63, 0.04215, 0.5422, 0.13, 0.51, 0.25, 0.5422, 0.37, 0.63, 0.4578, 1.0, 0.5, 0.9167, 0.5, 0.9167, 1.0, 1.0, 1.0, 0.9167, 0.5, 0.8333, 0.5, 0.8333, 1.0, 0.9167, 1.0, 0.8333, 0.5, 0.75, 0.5, 0.75, 1.0, 0.8333, 1.0, 0.75, 0.5, 0.6667, 0.5, 0.6667, 1.0, 0.75, 1.0, 0.6667, 0.5, 0.5833, 0.5, 0.5833, 1.0, 0.6667, 1.0, 0.5833, 0.5, 0.5, 0.5, 0.5, 1.0, 0.5833, 1.0, 0.5, 0.5, 0.4167, 0.5, 0.4167, 1.0, 0.5, 1.0, 0.4167, 0.5, 0.3333, 0.5, 0.3333, 1.0, 0.4167, 1.0, 0.3333, 0.5, 0.25, 0.5, 0.25, 1.0, 0.3333, 1.0, 0.25, 0.5, 0.1667, 0.5, 0.1667, 1.0, 0.25, 1.0, 0.37, 0.4578, 0.4578, 0.37, 0.49, 0.25, 0.4578, 0.13, 0.37, 0.04215, 0.25, 0.01, 0.13, 0.04215, 0.04215, 0.13, 0.01, 0.25, 0.04215, 0.37, 0.13, 0.4578, 0.25, 0.49, 0.1667, 0.5, 0.08333, 0.5, 0.08333, 1.0, 0.1667, 1.0, 0.08333, 0.5, 7.451e-08, 0.5, 7.451e-08, 1.0, 0.08333, 1.0, 0.75, 0.49, 0.63, 0.4578, 0.5422, 0.37, 0.51, 0.25, 0.5422, 0.13, 0.63, 0.04215, 0.75, 0.01, 0.87, 0.04215, 0.9578, 0.13, 0.99, 0.25, 0.9578, 0.37, 0.87, 0.4578, 1.0, 0.5, 1.0, 1.0, 0.9167, 1.0, 0.9167, 0.5, 0.9167, 0.5, 0.9167, 1.0, 0.8333, 1.0, 0.8333, 0.5, 0.8333, 0.5, 0.8333, 1.0, 0.75, 1.0, 0.75, 0.5, 0.75, 0.5, 0.75, 1.0, 0.6667, 1.0, 0.6667, 0.5, 0.6667, 0.5, 0.6667, 1.0, 0.5833, 1.0, 0.5833, 0.5, 0.5833, 0.5, 0.5833, 1.0, 0.5, 1.0, 0.5, 0.5, 0.5, 0.5, 0.5, 1.0, 0.4167, 1.0, 0.4167, 0.5, 0.4167, 0.5, 0.4167, 1.0, 0.3333, 1.0, 0.3333, 0.5, 0.3333, 0.5, 0.3333, 1.0, 0.25, 1.0, 0.25, 0.5, 0.25, 0.5, 0.25, 1.0, 0.1667, 1.0, 0.1667, 0.5, 0.37, 0.4578, 0.25, 0.49, 0.13, 0.4578, 0.04215, 0.37, 0.01, 0.25, 0.04215, 0.13, 0.13, 0.04215, 0.25, 0.01, 0.37, 0.04215, 0.4578, 0.13, 0.49, 0.25, 0.4578, 0.37, 0.1667, 0.5, 0.1667, 1.0, 0.08333, 1.0, 0.08333, 0.5, 0.08333, 0.5, 0.08333, 1.0, 7.451e-08, 1.0, 7.451e-08, 0.5, 0.75, 0.49, 0.87, 0.4578, 0.9578, 0.37, 0.99, 0.25, 0.9578, 0.13, 0.87, 0.04215, 0.75, 0.01, 0.63, 0.04215, 0.5422, 0.13, 0.51, 0.25, 0.5422, 0.37, 0.63, 0.4578, 1.0, 0.5, 1.0, 1.0, 0.9167, 1.0, 0.9167, 0.5, 0.9167, 0.5, 0.9167, 1.0, 0.8333, 1.0, 0.8333, 0.5, 0.8333, 0.5, 0.8333, 1.0, 0.75, 1.0, 0.75, 0.5, 0.75, 0.5, 0.75, 1.0, 0.6667, 1.0, 0.6667, 0.5, 0.6667, 0.5, 0.6667, 1.0, 0.5833, 1.0, 0.5833, 0.5, 0.5833, 0.5, 0.5833, 1.0, 0.5, 1.0, 0.5, 0.5, 0.5, 0.5, 0.5, 1.0, 0.4167, 1.0, 0.4167, 0.5, 0.4167, 0.5, 0.4167, 1.0, 0.3333, 1.0, 0.3333, 0.5, 0.3333, 0.5, 0.3333, 1.0, 0.25, 1.0, 0.25, 0.5, 0.25, 0.5, 0.25, 1.0, 0.1667, 1.0, 0.1667, 0.5, 0.37, 0.4578, 0.25, 0.49, 0.13, 0.4578, 0.04215, 0.37, 0.01, 0.25, 0.04215, 0.13, 0.13, 0.04215, 0.25, 0.01, 0.37, 0.04215, 0.4578, 0.13, 0.49, 0.25, 0.4578, 0.37, 0.1667, 0.5, 0.1667, 1.0, 0.08333, 1.0, 0.08333, 0.5, 0.08333, 0.5, 0.08333, 1.0, 7.451e-08, 1.0, 7.451e-08, 0.5, 0.75, 0.49, 0.87, 0.4578, 0.9578, 0.37, 0.99, 0.25, 0.9578, 0.13, 0.87, 0.04215, 0.75, 0.01, 0.63, 0.04215, 0.5422, 0.13, 0.51, 0.25, 0.5422, 0.37, 0.63, 0.4578, 1.0, 0.5, 0.9167, 0.5, 0.9167, 1.0, 1.0, 1.0, 0.9167, 0.5, 0.8333, 0.5, 0.8333, 1.0, 0.9167, 1.0, 0.8333, 0.5, 0.75, 0.5, 0.75, 1.0, 0.8333, 1.0, 0.75, 0.5, 0.6667, 0.5, 0.6667, 1.0, 0.75, 1.0, 0.6667, 0.5, 0.5833, 0.5, 0.5833, 1.0, 0.6667, 1.0, 0.5833, 0.5, 0.5, 0.5, 0.5, 1.0, 0.5833, 1.0, 0.5, 0.5, 0.4167, 0.5, 0.4167, 1.0, 0.5, 1.0, 0.4167, 0.5, 0.3333, 0.5, 0.3333, 1.0, 0.4167, 1.0, 0.3333, 0.5, 0.25, 0.5, 0.25, 1.0, 0.3333, 1.0, 0.25, 0.5, 0.1667, 0.5, 0.1667, 1.0, 0.25, 1.0, 0.37, 0.4578, 0.4578, 0.37, 0.49, 0.25, 0.4578, 0.13, 0.37, 0.04215, 0.25, 0.01, 0.13, 0.04215, 0.04215, 0.13, 0.01, 0.25, 0.04215, 0.37, 0.13, 0.4578, 0.25, 0.49, 0.1667, 0.5, 0.08333, 0.5, 0.08333, 1.0, 0.1667, 1.0, 0.08333, 0.5, 7.451e-08, 0.5, 7.451e-08, 1.0, 0.08333, 1.0, 0.75, 0.49, 0.63, 0.4578, 0.5422, 0.37, 0.51, 0.25, 0.5422, 0.13, 0.63, 0.04215, 0.75, 0.01, 0.87, 0.04215, 0.9578, 0.13, 0.99, 0.25, 0.9578, 0.37, 0.87, 0.4578, 1.0, 0.5, 0.9167, 0.5, 0.9167, 1.0, 1.0, 1.0, 0.9167, 0.5, 0.8333, 0.5, 0.8333, 1.0, 0.9167, 1.0, 0.8333, 0.5, 0.75, 0.5, 0.75, 1.0, 0.8333, 1.0, 0.75, 0.5, 0.6667, 0.5, 0.6667, 1.0, 0.75, 1.0, 0.6667, 0.5, 0.5833, 0.5, 0.5833, 1.0, 0.6667, 1.0, 0.5833, 0.5, 0.5, 0.5, 0.5, 1.0, 0.5833, 1.0, 0.5, 0.5, 0.4167, 0.5, 0.4167, 1.0, 0.5, 1.0, 0.4167, 0.5, 0.3333, 0.5, 0.3333, 1.0, 0.4167, 1.0, 0.3333, 0.5, 0.25, 0.5, 0.25, 1.0, 0.3333, 1.0, 0.25, 0.5, 0.1667, 0.5, 0.1667, 1.0, 0.25, 1.0, 0.37, 0.4578, 0.4578, 0.37, 0.49, 0.25, 0.4578, 0.13, 0.37, 0.04215, 0.25, 0.01, 0.13, 0.04215, 0.04215, 0.13, 0.01, 0.25, 0.04215, 0.37, 0.13, 0.4578, 0.25, 0.49, 0.1667, 0.5, 0.08333, 0.5, 0.08333, 1.0, 0.1667, 1.0, 0.08333, 0.5, 7.451e-08, 0.5, 7.451e-08, 1.0, 0.08333, 1.0, 0.75, 0.49, 0.63, 0.4578, 0.5422, 0.37, 0.51, 0.25, 0.5422, 0.13, 0.63, 0.04215, 0.75, 0.01, 0.87, 0.04215, 0.9578, 0.13, 0.99, 0.25, 0.9578, 0.37, 0.87, 0.4578, 1.0, 0.5, 0.9167, 0.5, 0.9167, 1.0, 1.0, 1.0, 0.9167, 0.5, 0.8333, 0.5, 0.8333, 1.0, 0.9167, 1.0, 0.8333, 0.5, 0.75, 0.5, 0.75, 1.0, 0.8333, 1.0, 0.75, 0.5, 0.6667, 0.5, 0.6667, 1.0, 0.75, 1.0, 0.6667, 0.5, 0.5833, 0.5, 0.5833, 1.0, 0.6667, 1.0, 0.5833, 0.5, 0.5, 0.5, 0.5, 1.0, 0.5833, 1.0, 0.5, 0.5, 0.4167, 0.5, 0.4167, 1.0, 0.5, 1.0, 0.4167, 0.5, 0.3333, 0.5, 0.3333, 1.0, 0.4167, 1.0, 0.3333, 0.5, 0.25, 0.5, 0.25, 1.0, 0.3333, 1.0, 0.25, 0.5, 0.1667, 0.5, 0.1667, 1.0, 0.25, 1.0, 0.37, 0.4578, 0.4578, 0.37, 0.49, 0.25, 0.4578, 0.13, 0.37, 0.04215, 0.25, 0.01, 0.13, 0.04215, 0.04215, 0.13, 0.01, 0.25, 0.04215, 0.37, 0.13, 0.4578, 0.25, 0.49, 0.1667, 0.5, 0.08333, 0.5, 0.08333, 1.0, 0.1667, 1.0, 0.08333, 0.5, 7.451e-08, 0.5, 7.451e-08, 1.0, 0.08333, 1.0, 0.75, 0.49, 0.63, 0.4578, 0.5422, 0.37, 0.51, 0.25, 0.5422, 0.13, 0.63, 0.04215, 0.75, 0.01, 0.87, 0.04215, 0.9578, 0.13, 0.99, 0.25, 0.9578, 0.37, 0.87, 0.4578, 1.0, 0.5, 0.9167, 0.5, 0.9167, 1.0, 1.0, 1.0, 0.9167, 0.5, 0.8333, 0.5, 0.8333, 1.0, 0.9167, 1.0, 0.8333, 0.5, 0.75, 0.5, 0.75, 1.0, 0.8333, 1.0, 0.75, 0.5, 0.6667, 0.5, 0.6667, 1.0, 0.75, 1.0, 0.6667, 0.5, 0.5833, 0.5, 0.5833, 1.0, 0.6667, 1.0, 0.5833, 0.5, 0.5, 0.5, 0.5, 1.0, 0.5833, 1.0, 0.5, 0.5, 0.4167, 0.5, 0.4167, 1.0, 0.5, 1.0, 0.4167, 0.5, 0.3333, 0.5, 0.3333, 1.0, 0.4167, 1.0, 0.3333, 0.5, 0.25, 0.5, 0.25, 1.0, 0.3333, 1.0, 0.25, 0.5, 0.1667, 0.5, 0.1667, 1.0, 0.25, 1.0, 0.37, 0.4578, 0.4578, 0.37, 0.49, 0.25, 0.4578, 0.13, 0.37, 0.04215, 0.25, 0.01, 0.13, 0.04215, 0.04215, 0.13, 0.01, 0.25, 0.04215, 0.37, 0.13, 0.4578, 0.25, 0.49, 0.1667, 0.5, 0.08333, 0.5, 0.08333, 1.0, 0.1667, 1.0, 0.08333, 0.5, 7.451e-08, 0.5, 7.451e-08, 1.0, 0.08333, 1.0, 0.75, 0.49, 0.63, 0.4578, 0.5422, 0.37, 0.51, 0.25, 0.5422, 0.13, 0.63, 0.04215, 0.75, 0.01, 0.87, 0.04215, 0.9578, 0.13, 0.99, 0.25, 0.9578, 0.37, 0.87, 0.4578, 1.0, 0.5, 0.9167, 0.5, 0.9167, 1.0, 1.0, 1.0, 0.9167, 0.5, 0.8333, 0.5, 0.8333, 1.0, 0.9167, 1.0, 0.8333, 0.5, 0.75, 0.5, 0.75, 1.0, 0.8333, 1.0, 0.75, 0.5, 0.6667, 0.5, 0.6667, 1.0, 0.75, 1.0, 0.6667, 0.5, 0.5833, 0.5, 0.5833, 1.0, 0.6667, 1.0, 0.5833, 0.5, 0.5, 0.5, 0.5, 1.0, 0.5833, 1.0, 0.5, 0.5, 0.4167, 0.5, 0.4167, 1.0, 0.5, 1.0, 0.4167, 0.5, 0.3333, 0.5, 0.3333, 1.0, 0.4167, 1.0, 0.3333, 0.5, 0.25, 0.5, 0.25, 1.0, 0.3333, 1.0, 0.25, 0.5, 0.1667, 0.5, 0.1667, 1.0, 0.25, 1.0, 0.37, 0.4578, 0.4578, 0.37, 0.49, 0.25, 0.4578, 0.13, 0.37, 0.04215, 0.25, 0.01, 0.13, 0.04215, 0.04215, 0.13, 0.01, 0.25, 0.04215, 0.37, 0.13, 0.4578, 0.25, 0.49, 0.1667, 0.5, 0.08333, 0.5, 0.08333, 1.0, 0.1667, 1.0, 0.08333, 0.5, 7.451e-08, 0.5, 7.451e-08, 1.0, 0.08333, 1.0, 0.75, 0.49, 0.63, 0.4578, 0.5422, 0.37, 0.51, 0.25, 0.5422, 0.13, 0.63, 0.04215, 0.75, 0.01, 0.87, 0.04215, 0.9578, 0.13, 0.99, 0.25, 0.9578, 0.37, 0.87, 0.4578, 1.0, 0.5, 0.9167, 0.5, 0.9167, 1.0, 1.0, 1.0, 0.9167, 0.5, 0.8333, 0.5, 0.8333, 1.0, 0.9167, 1.0, 0.8333, 0.5, 0.75, 0.5, 0.75, 1.0, 0.8333, 1.0, 0.75, 0.5, 0.6667, 0.5, 0.6667, 1.0, 0.75, 1.0, 0.6667, 0.5, 0.5833, 0.5, 0.5833, 1.0, 0.6667, 1.0, 0.5833, 0.5, 0.5, 0.5, 0.5, 1.0, 0.5833, 1.0, 0.5, 0.5, 0.4167, 0.5, 0.4167, 1.0, 0.5, 1.0, 0.4167, 0.5, 0.3333, 0.5, 0.3333, 1.0, 0.4167, 1.0, 0.3333, 0.5, 0.25, 0.5, 0.25, 1.0, 0.3333, 1.0, 0.25, 0.5, 0.1667, 0.5, 0.1667, 1.0, 0.25, 1.0, 0.37, 0.4578, 0.4578, 0.37, 0.49, 0.25, 0.4578, 0.13, 0.37, 0.04215, 0.25, 0.01, 0.13, 0.04215, 0.04215, 0.13, 0.01, 0.25, 0.04215, 0.37, 0.13, 0.4578, 0.25, 0.49, 0.1667, 0.5, 0.08333, 0.5, 0.08333, 1.0, 0.1667, 1.0, 0.08333, 0.5, 7.451e-08, 0.5, 7.451e-08, 1.0, 0.08333, 1.0, 0.75, 0.49, 0.63, 0.4578, 0.5422, 0.37, 0.51, 0.25, 0.5422, 0.13, 0.63, 0.04215, 0.75, 0.01, 0.87, 0.04215, 0.9578, 0.13, 0.99, 0.25, 0.9578, 0.37, 0.87, 0.4578, 1.0, 0.5, 0.9167, 0.5, 0.9167, 1.0, 1.0, 1.0, 0.9167, 0.5, 0.8333, 0.5, 0.8333, 1.0, 0.9167, 1.0, 0.8333, 0.5, 0.75, 0.5, 0.75, 1.0, 0.8333, 1.0, 0.75, 0.5, 0.6667, 0.5, 0.6667, 1.0, 0.75, 1.0, 0.6667, 0.5, 0.5833, 0.5, 0.5833, 1.0, 0.6667, 1.0, 0.5833, 0.5, 0.5, 0.5, 0.5, 1.0, 0.5833, 1.0, 0.5, 0.5, 0.4167, 0.5, 0.4167, 1.0, 0.5, 1.0, 0.4167, 0.5, 0.3333, 0.5, 0.3333, 1.0, 0.4167, 1.0, 0.3333, 0.5, 0.25, 0.5, 0.25, 1.0, 0.3333, 1.0, 0.25, 0.5, 0.1667, 0.5, 0.1667, 1.0, 0.25, 1.0, 0.37, 0.4578, 0.4578, 0.37, 0.49, 0.25, 0.4578, 0.13, 0.37, 0.04215, 0.25, 0.01, 0.13, 0.04215, 0.04215, 0.13, 0.01, 0.25, 0.04215, 0.37, 0.13, 0.4578, 0.25, 0.49, 0.1667, 0.5, 0.08333, 0.5, 0.08333, 1.0, 0.1667, 1.0, 0.08333, 0.5, 7.451e-08, 0.5, 7.451e-08, 1.0, 0.08333, 1.0, 0.75, 0.49, 0.63, 0.4578, 0.5422, 0.37, 0.51, 0.25, 0.5422, 0.13, 0.63, 0.04215, 0.75, 0.01, 0.87, 0.04215, 0.9578, 0.13, 0.99, 0.25, 0.9578, 0.37, 0.87, 0.4578, 1.0, 0.5, 0.9167, 0.5, 0.9167, 1.0, 1.0, 1.0, 0.9167, 0.5, 0.8333, 0.5, 0.8333, 1.0, 0.9167, 1.0, 0.8333, 0.5, 0.75, 0.5, 0.75, 1.0, 0.8333, 1.0, 0.75, 0.5, 0.6667, 0.5, 0.6667, 1.0, 0.75, 1.0, 0.6667, 0.5, 0.5833, 0.5, 0.5833, 1.0, 0.6667, 1.0, 0.5833, 0.5, 0.5, 0.5, 0.5, 1.0, 0.5833, 1.0, 0.5, 0.5, 0.4167, 0.5, 0.4167, 1.0, 0.5, 1.0, 0.4167, 0.5, 0.3333, 0.5, 0.3333, 1.0, 0.4167, 1.0, 0.3333, 0.5, 0.25, 0.5, 0.25, 1.0, 0.3333, 1.0, 0.25, 0.5, 0.1667, 0.5, 0.1667, 1.0, 0.25, 1.0, 0.37, 0.4578, 0.4578, 0.37, 0.49, 0.25, 0.4578, 0.13, 0.37, 0.04215, 0.25, 0.01, 0.13, 0.04215, 0.04215, 0.13, 0.01, 0.25, 0.04215, 0.37, 0.13, 0.4578, 0.25, 0.49, 0.1667, 0.5, 0.08333, 0.5, 0.08333, 1.0, 0.1667, 1.0, 0.08333, 0.5, 7.451e-08, 0.5, 7.451e-08, 1.0, 0.08333, 1.0, 0.75, 0.49, 0.63, 0.4578, 0.5422, 0.37, 0.51, 0.25, 0.5422, 0.13, 0.63, 0.04215, 0.75, 0.01, 0.87, 0.04215, 0.9578, 0.13, 0.99, 0.25, 0.9578, 0.37, 0.87, 0.4578, 1.0, 0.5, 1.0, 1.0, 0.9167, 1.0, 0.9167, 0.5, 0.9167, 0.5, 0.9167, 1.0, 0.8333, 1.0, 0.8333, 0.5, 0.8333, 0.5, 0.8333, 1.0, 0.75, 1.0, 0.75, 0.5, 0.75, 0.5, 0.75, 1.0, 0.6667, 1.0, 0.6667, 0.5, 0.6667, 0.5, 0.6667, 1.0, 0.5833, 1.0, 0.5833, 0.5, 0.5833, 0.5, 0.5833, 1.0, 0.5, 1.0, 0.5, 0.5, 0.5, 0.5, 0.5, 1.0, 0.4167, 1.0, 0.4167, 0.5, 0.4167, 0.5, 0.4167, 1.0, 0.3333, 1.0, 0.3333, 0.5, 0.3333, 0.5, 0.3333, 1.0, 0.25, 1.0, 0.25, 0.5, 0.25, 0.5, 0.25, 1.0, 0.1667, 1.0, 0.1667, 0.5, 0.37, 0.4578, 0.25, 0.49, 0.13, 0.4578, 0.04215, 0.37, 0.01, 0.25, 0.04215, 0.13, 0.13, 0.04215, 0.25, 0.01, 0.37, 0.04215, 0.4578, 0.13, 0.49, 0.25, 0.4578, 0.37, 0.1667, 0.5, 0.1667, 1.0, 0.08333, 1.0, 0.08333, 0.5, 0.08333, 0.5, 0.08333, 1.0, 7.451e-08, 1.0, 7.451e-08, 0.5, 0.75, 0.49, 0.87, 0.4578, 0.9578, 0.37, 0.99, 0.25, 0.9578, 0.13, 0.87, 0.04215, 0.75, 0.01, 0.63, 0.04215, 0.5422, 0.13, 0.51, 0.25, 0.5422, 0.37, 0.63, 0.4578, 1.0, 0.5, 1.0, 1.0, 0.9167, 1.0, 0.9167, 0.5, 0.9167, 0.5, 0.9167, 1.0, 0.8333, 1.0, 0.8333, 0.5, 0.8333, 0.5, 0.8333, 1.0, 0.75, 1.0, 0.75, 0.5, 0.75, 0.5, 0.75, 1.0, 0.6667, 1.0, 0.6667, 0.5, 0.6667, 0.5, 0.6667, 1.0, 0.5833, 1.0, 0.5833, 0.5, 0.5833, 0.5, 0.5833, 1.0, 0.5, 1.0, 0.5, 0.5, 0.5, 0.5, 0.5, 1.0, 0.4167, 1.0, 0.4167, 0.5, 0.4167, 0.5, 0.4167, 1.0, 0.3333, 1.0, 0.3333, 0.5, 0.3333, 0.5, 0.3333, 1.0, 0.25, 1.0, 0.25, 0.5, 0.25, 0.5, 0.25, 1.0, 0.1667, 1.0, 0.1667, 0.5, 0.37, 0.4578, 0.25, 0.49, 0.13, 0.4578, 0.04215, 0.37, 0.01, 0.25, 0.04215, 0.13, 0.13, 0.04215, 0.25, 0.01, 0.37, 0.04215, 0.4578, 0.13, 0.49, 0.25, 0.4578, 0.37, 0.1667, 0.5, 0.1667, 1.0, 0.08333, 1.0, 0.08333, 0.5, 0.08333, 0.5, 0.08333, 1.0, 7.451e-08, 1.0, 7.451e-08, 0.5, 0.75, 0.49, 0.87, 0.4578, 0.9578, 0.37, 0.99, 0.25, 0.9578, 0.13, 0.87, 0.04215, 0.75, 0.01, 0.63, 0.04215, 0.5422, 0.13, 0.51, 0.25, 0.5422, 0.37, 0.63, 0.4578, 1.0, 0.5, 1.0, 1.0, 0.9167, 1.0, 0.9167, 0.5, 0.9167, 0.5, 0.9167, 1.0, 0.8333, 1.0, 0.8333, 0.5, 0.8333, 0.5, 0.8333, 1.0, 0.75, 1.0, 0.75, 0.5, 0.75, 0.5, 0.75, 1.0, 0.6667, 1.0, 0.6667, 0.5, 0.6667, 0.5, 0.6667, 1.0, 0.5833, 1.0, 0.5833, 0.5, 0.5833, 0.5, 0.5833, 1.0, 0.5, 1.0, 0.5, 0.5, 0.5, 0.5, 0.5, 1.0, 0.4167, 1.0, 0.4167, 0.5, 0.4167, 0.5, 0.4167, 1.0, 0.3333, 1.0, 0.3333, 0.5, 0.3333, 0.5, 0.3333, 1.0, 0.25, 1.0, 0.25, 0.5, 0.25, 0.5, 0.25, 1.0, 0.1667, 1.0, 0.1667, 0.5, 0.37, 0.4578, 0.25, 0.49, 0.13, 0.4578, 0.04215, 0.37, 0.01, 0.25, 0.04215, 0.13, 0.13, 0.04215, 0.25, 0.01, 0.37, 0.04215, 0.4578, 0.13, 0.49, 0.25, 0.4578, 0.37, 0.1667, 0.5, 0.1667, 1.0, 0.08333, 1.0, 0.08333, 0.5, 0.08333, 0.5, 0.08333, 1.0, 7.451e-08, 1.0, 7.451e-08, 0.5, 0.75, 0.49, 0.87, 0.4578, 0.9578, 0.37, 0.99, 0.25, 0.9578, 0.13, 0.87, 0.04215, 0.75, 0.01, 0.63, 0.04215, 0.5422, 0.13, 0.51, 0.25, 0.5422, 0.37, 0.63, 0.4578, 1.0, 0.5, 1.0, 1.0, 0.9167, 1.0, 0.9167, 0.5, 0.9167, 0.5, 0.9167, 1.0, 0.8333, 1.0, 0.8333, 0.5, 0.8333, 0.5, 0.8333, 1.0, 0.75, 1.0, 0.75, 0.5, 0.75, 0.5, 0.75, 1.0, 0.6667, 1.0, 0.6667, 0.5, 0.6667, 0.5, 0.6667, 1.0, 0.5833, 1.0, 0.5833, 0.5, 0.5833, 0.5, 0.5833, 1.0, 0.5, 1.0, 0.5, 0.5, 0.5, 0.5, 0.5, 1.0, 0.4167, 1.0, 0.4167, 0.5, 0.4167, 0.5, 0.4167, 1.0, 0.3333, 1.0, 0.3333, 0.5, 0.3333, 0.5, 0.3333, 1.0, 0.25, 1.0, 0.25, 0.5, 0.25, 0.5, 0.25, 1.0, 0.1667, 1.0, 0.1667, 0.5, 0.37, 0.4578, 0.25, 0.49, 0.13, 0.4578, 0.04215, 0.37, 0.01, 0.25, 0.04215, 0.13, 0.13, 0.04215, 0.25, 0.01, 0.37, 0.04215, 0.4578, 0.13, 0.49, 0.25, 0.4578, 0.37, 0.1667, 0.5, 0.1667, 1.0, 0.08333, 1.0, 0.08333, 0.5, 0.08333, 0.5, 0.08333, 1.0, 7.451e-08, 1.0, 7.451e-08, 0.5, 0.75, 0.49, 0.87, 0.4578, 0.9578, 0.37, 0.99, 0.25, 0.9578, 0.13, 0.87, 0.04215, 0.75, 0.01, 0.63, 0.04215, 0.5422, 0.13, 0.51, 0.25, 0.5422, 0.37, 0.63, 0.4578, 1.0, 0.5, 1.0, 1.0, 0.9167, 1.0, 0.9167, 0.5, 0.9167, 0.5, 0.9167, 1.0, 0.8333, 1.0, 0.8333, 0.5, 0.8333, 0.5, 0.8333, 1.0, 0.75, 1.0, 0.75, 0.5, 0.75, 0.5, 0.75, 1.0, 0.6667, 1.0, 0.6667, 0.5, 0.6667, 0.5, 0.6667, 1.0, 0.5833, 1.0, 0.5833, 0.5, 0.5833, 0.5, 0.5833, 1.0, 0.5, 1.0, 0.5, 0.5, 0.5, 0.5, 0.5, 1.0, 0.4167, 1.0, 0.4167, 0.5, 0.4167, 0.5, 0.4167, 1.0, 0.3333, 1.0, 0.3333, 0.5, 0.3333, 0.5, 0.3333, 1.0, 0.25, 1.0, 0.25, 0.5, 0.25, 0.5, 0.25, 1.0, 0.1667, 1.0, 0.1667, 0.5, 0.37, 0.4578, 0.25, 0.49, 0.13, 0.4578, 0.04215, 0.37, 0.01, 0.25, 0.04215, 0.13, 0.13, 0.04215, 0.25, 0.01, 0.37, 0.04215, 0.4578, 0.13, 0.49, 0.25, 0.4578, 0.37, 0.1667, 0.5, 0.1667, 1.0, 0.08333, 1.0, 0.08333, 0.5, 0.08333, 0.5, 0.08333, 1.0, 7.451e-08, 1.0, 7.451e-08, 0.5, 0.75, 0.49, 0.87, 0.4578, 0.9578, 0.37, 0.99, 0.25, 0.9578, 0.13, 0.87, 0.04215, 0.75, 0.01, 0.63, 0.04215, 0.5422, 0.13, 0.51, 0.25, 0.5422, 0.37, 0.63, 0.4578, 1.0, 0.5, 1.0, 1.0, 0.9167, 1.0, 0.9167, 0.5, 0.9167, 0.5, 0.9167, 1.0, 0.8333, 1.0, 0.8333, 0.5, 0.8333, 0.5, 0.8333, 1.0, 0.75, 1.0, 0.75, 0.5, 0.75, 0.5, 0.75, 1.0, 0.6667, 1.0, 0.6667, 0.5, 0.6667, 0.5, 0.6667, 1.0, 0.5833, 1.0, 0.5833, 0.5, 0.5833, 0.5, 0.5833, 1.0, 0.5, 1.0, 0.5, 0.5, 0.5, 0.5, 0.5, 1.0, 0.4167, 1.0, 0.4167, 0.5, 0.4167, 0.5, 0.4167, 1.0, 0.3333, 1.0, 0.3333, 0.5, 0.3333, 0.5, 0.3333, 1.0, 0.25, 1.0, 0.25, 0.5, 0.25, 0.5, 0.25, 1.0, 0.1667, 1.0, 0.1667, 0.5, 0.37, 0.4578, 0.25, 0.49, 0.13, 0.4578, 0.04215, 0.37, 0.01, 0.25, 0.04215, 0.13, 0.13, 0.04215, 0.25, 0.01, 0.37, 0.04215, 0.4578, 0.13, 0.49, 0.25, 0.4578, 0.37, 0.1667, 0.5, 0.1667, 1.0, 0.08333, 1.0, 0.08333, 0.5, 0.08333, 0.5, 0.08333, 1.0, 7.451e-08, 1.0, 7.451e-08, 0.5, 0.75, 0.49, 0.87, 0.4578, 0.9578, 0.37, 0.99, 0.25, 0.9578, 0.13, 0.87, 0.04215, 0.75, 0.01, 0.63, 0.04215, 0.5422, 0.13, 0.51, 0.25, 0.5422, 0.37, 0.63, 0.4578, 0.5353, 0.8105, 0.5353, 0.8433, 0.5298, 0.8433, 0.5298, 0.8105, 0.5298, 0.8105, 0.5298, 0.8433, 0.5244, 0.8433, 0.5244, 0.8105, 0.5244, 0.8105, 0.5244, 0.8433, 0.5189, 0.8433, 0.5189, 0.8105, 0.5189, 0.8105, 0.5189, 0.8433, 0.5134, 0.8433, 0.5134, 0.8105, 0.5134, 0.8105, 0.5134, 0.8433, 0.5079, 0.8433, 0.5079, 0.8105, 0.5079, 0.8105, 0.5079, 0.8433, 0.5025, 0.8433, 0.5025, 0.8105, 0.5025, 0.8105, 0.5025, 0.8433, 0.497, 0.8433, 0.497, 0.8105, 0.497, 0.8105, 0.497, 0.8433, 0.4915, 0.8433, 0.4915, 0.8105, 0.4915, 0.8105, 0.4915, 0.8433, 0.486, 0.8433, 0.486, 0.8105, 0.486, 0.8105, 0.486, 0.8433, 0.4806, 0.8433, 0.4806, 0.8105, 0.7454, 0.9171, 0.5039, 0.9817, 0.2625, 0.9171, 0.08578, 0.7403, 0.02109, 0.4989, 0.08578, 0.2575, 0.2625, 0.08073, 0.5039, 0.01605, 0.7454, 0.08073, 0.9221, 0.2575, 0.9868, 0.4989, 0.9221, 0.7403, 0.4806, 0.8105, 0.4806, 0.8433, 0.4751, 0.8433, 0.4751, 0.8105, 0.4751, 0.8105, 0.4751, 0.8433, 0.4696, 0.8433, 0.4696, 0.8105, 0.496, 0.9817, 0.7375, 0.9171, 0.9142, 0.7403, 0.9789, 0.4989, 0.9142, 0.2575, 0.7375, 0.08073, 0.496, 0.01605, 0.2546, 0.08073, 0.07789, 0.2575, 0.0132, 0.4989, 0.07789, 0.7403, 0.2546, 0.9171, 0.5353, 0.8105, 0.5353, 0.8433, 0.5298, 0.8433, 0.5298, 0.8105, 0.5298, 0.8105, 0.5298, 0.8433, 0.5244, 0.8433, 0.5244, 0.8105, 0.5244, 0.8105, 0.5244, 0.8433, 0.5189, 0.8433, 0.5189, 0.8105, 0.5189, 0.8105, 0.5189, 0.8433, 0.5134, 0.8433, 0.5134, 0.8105, 0.5134, 0.8105, 0.5134, 0.8433, 0.5079, 0.8433, 0.5079, 0.8105, 0.5079, 0.8105, 0.5079, 0.8433, 0.5025, 0.8433, 0.5025, 0.8105, 0.5025, 0.8105, 0.5025, 0.8433, 0.497, 0.8433, 0.497, 0.8105, 0.497, 0.8105, 0.497, 0.8433, 0.4915, 0.8433, 0.4915, 0.8105, 0.4915, 0.8105, 0.4915, 0.8433, 0.486, 0.8433, 0.486, 0.8105, 0.486, 0.8105, 0.486, 0.8433, 0.4806, 0.8433, 0.4806, 0.8105, 0.7454, 0.9171, 0.5039, 0.9817, 0.2625, 0.9171, 0.08578, 0.7403, 0.02109, 0.4989, 0.08578, 0.2575, 0.2625, 0.08073, 0.5039, 0.01605, 0.7454, 0.08073, 0.9221, 0.2575, 0.9868, 0.4989, 0.9221, 0.7403, 0.4806, 0.8105, 0.4806, 0.8433, 0.4751, 0.8433, 0.4751, 0.8105, 0.4751, 0.8105, 0.4751, 0.8433, 0.4696, 0.8433, 0.4696, 0.8105, 0.496, 0.9817, 0.7375, 0.9171, 0.9142, 0.7403, 0.9789, 0.4989, 0.9142, 0.2575, 0.7375, 0.08073, 0.496, 0.01605, 0.2546, 0.08073, 0.07789, 0.2575, 0.0132, 0.4989, 0.07789, 0.7403, 0.2546, 0.9171, 0.5353, 0.8105, 0.5353, 0.8433, 0.5298, 0.8433, 0.5298, 0.8105, 0.5298, 0.8105, 0.5298, 0.8433, 0.5244, 0.8433, 0.5244, 0.8105, 0.5244, 0.8105, 0.5244, 0.8433, 0.5189, 0.8433, 0.5189, 0.8105, 0.5189, 0.8105, 0.5189, 0.8433, 0.5134, 0.8433, 0.5134, 0.8105, 0.5134, 0.8105, 0.5134, 0.8433, 0.5079, 0.8433, 0.5079, 0.8105, 0.5079, 0.8105, 0.5079, 0.8433, 0.5025, 0.8433, 0.5025, 0.8105, 0.5025, 0.8105, 0.5025, 0.8433, 0.497, 0.8433, 0.497, 0.8105, 0.497, 0.8105, 0.497, 0.8433, 0.4915, 0.8433, 0.4915, 0.8105, 0.4915, 0.8105, 0.4915, 0.8433, 0.486, 0.8433, 0.486, 0.8105, 0.486, 0.8105, 0.486, 0.8433, 0.4806, 0.8433, 0.4806, 0.8105, 0.7454, 0.9171, 0.5039, 0.9817, 0.2625, 0.9171, 0.08578, 0.7403, 0.02109, 0.4989, 0.08578, 0.2575, 0.2625, 0.08073, 0.5039, 0.01605, 0.7454, 0.08073, 0.9221, 0.2575, 0.9868, 0.4989, 0.9221, 0.7403, 0.4806, 0.8105, 0.4806, 0.8433, 0.4751, 0.8433, 0.4751, 0.8105, 0.4751, 0.8105, 0.4751, 0.8433, 0.4696, 0.8433, 0.4696, 0.8105, 0.496, 0.9817, 0.7375, 0.9171, 0.9142, 0.7403, 0.9789, 0.4989, 0.9142, 0.2575, 0.7375, 0.08073, 0.496, 0.01605, 0.2546, 0.08073, 0.07789, 0.2575, 0.0132, 0.4989, 0.07789, 0.7403, 0.2546, 0.9171, 0.5353, 0.8105, 0.5353, 0.8433, 0.5298, 0.8433, 0.5298, 0.8105, 0.5298, 0.8105, 0.5298, 0.8433, 0.5244, 0.8433, 0.5244, 0.8105, 0.5244, 0.8105, 0.5244, 0.8433, 0.5189, 0.8433, 0.5189, 0.8105, 0.5189, 0.8105, 0.5189, 0.8433, 0.5134, 0.8433, 0.5134, 0.8105, 0.5134, 0.8105, 0.5134, 0.8433, 0.5079, 0.8433, 0.5079, 0.8105, 0.5079, 0.8105, 0.5079, 0.8433, 0.5025, 0.8433, 0.5025, 0.8105, 0.5025, 0.8105, 0.5025, 0.8433, 0.497, 0.8433, 0.497, 0.8105, 0.497, 0.8105, 0.497, 0.8433, 0.4915, 0.8433, 0.4915, 0.8105, 0.4915, 0.8105, 0.4915, 0.8433, 0.486, 0.8433, 0.486, 0.8105, 0.486, 0.8105, 0.486, 0.8433, 0.4806, 0.8433, 0.4806, 0.8105, 0.7454, 0.9171, 0.5039, 0.9817, 0.2625, 0.9171, 0.08578, 0.7403, 0.02109, 0.4989, 0.08578, 0.2575, 0.2625, 0.08073, 0.5039, 0.01605, 0.7454, 0.08073, 0.9221, 0.2575, 0.9868, 0.4989, 0.9221, 0.7403, 0.4806, 0.8105, 0.4806, 0.8433, 0.4751, 0.8433, 0.4751, 0.8105, 0.4751, 0.8105, 0.4751, 0.8433, 0.4696, 0.8433, 0.4696, 0.8105, 0.496, 0.9817, 0.7375, 0.9171, 0.9142, 0.7403, 0.9789, 0.4989, 0.9142, 0.2575, 0.7375, 0.08073, 0.496, 0.01605, 0.2546, 0.08073, 0.07789, 0.2575, 0.0132, 0.4989, 0.07789, 0.7403, 0.2546, 0.9171])
me_cube_001.materials.append(mat_material_003)
me_cube_001.materials.append(mat_material_002)
me_cube_001.materials.append(mat_material_001)
me_cube_001.update()

# ---- objects
ob_cube = bpy.data.objects.new('Cube', me_cube_001)

# ---- transforms, parenting, visibility, modifiers, constraints
ob_cube.location = (0.0, 0.0, 0.0)

# ---- collection membership
col_collection.objects.link(ob_cube)

# ---- scene / render settings (as saved in the file)
scene.frame_start = 1; scene.frame_end = 250; scene.frame_set(1)
scene.render.engine = 'BLENDER_EEVEE_NEXT'
scene.render.bake_bias = 0.0
scene.render.bake_samples = 0
scene.cycles.sampling_pattern = 'TABULATED_SOBOL'
scene.eevee.use_volume_custom_range = False
bpy.context.view_layer.update()

# ---- added for rendering (the .blend has no active camera and no usable light): camera, sun
cam_auto = bpy.data.cameras.new('AutoCamera')
cam_auto.lens = 50.0
cam_auto.sensor_width = 36.0
cam_auto.clip_end = 1000.0
ob_auto_camera = bpy.data.objects.new('AutoCamera', cam_auto)
scene.collection.objects.link(ob_auto_camera)
ob_auto_camera.location = (3.26783, -3.89712, 2.55878)
ob_auto_camera.rotation_euler = (1.09748, -7.21219e-08, 0.694738)
scene.camera = ob_auto_camera
light_auto_sun = bpy.data.lights.new('AutoSun', 'SUN')
light_auto_sun.energy = 3.0
light_auto_sun.angle = 0.0523599
ob_auto_sun = bpy.data.objects.new('AutoSun', light_auto_sun)
scene.collection.objects.link(ob_auto_sun)
ob_auto_sun.rotation_euler = (0.872665, 0.174533, 0.523599)
bpy.context.view_layer.update()
